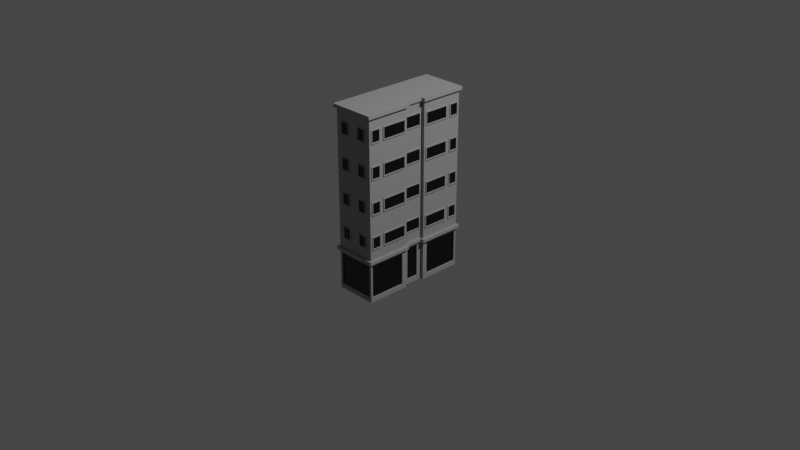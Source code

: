 # Source: building.blend  (saved by Blender 2.83.20; exported with 4.5.12 LTS)
import bpy
from mathutils import Matrix  # noqa: F401  (used for matrix-valued properties, if any)

bpy.ops.wm.read_factory_settings(use_empty=True)
scene = bpy.context.scene
scene.name = 'Scene'

# ---- collections
col_collection = bpy.data.collections.new('Collection'); scene.collection.children.link(col_collection)
col_building = bpy.data.collections.new('Building'); scene.collection.children.link(col_building)

# ---- materials (node trees are filled in below, after node groups)
mat_material_001 = bpy.data.materials.new('Material.001')
mat_material_001.use_transparent_shadow = False
mat_material_002 = bpy.data.materials.new('Material.002')
mat_material_002.use_transparent_shadow = False

# ---- material node trees
mat_material_001.use_nodes = True; mat_material_001.node_tree.nodes.clear()
_N = mat_material_001.node_tree.nodes; _L = mat_material_001.node_tree.links
n0 = _N.new('ShaderNodeBsdfPrincipled'); n0.name = 'Principled BSDF'; n0.location = (10, 300)
n0.distribution = 'GGX'
n0.subsurface_method = 'BURLEY'
n0.inputs[0].default_value = (0.3343, 0.3343, 0.3343, 1.0)
n0.inputs[3].default_value = 1.45
n0.inputs[27].default_value = (0.0, 0.0, 0.0, 1.0)
n0.inputs[28].default_value = 1.0
n1 = _N.new('ShaderNodeOutputMaterial'); n1.name = 'Material Output'; n1.location = (300, 300)
_L.new(n0.outputs[0], n1.inputs[0])
n1.is_active_output = True
mat_material_002.use_nodes = True; mat_material_002.node_tree.nodes.clear()
_N = mat_material_002.node_tree.nodes; _L = mat_material_002.node_tree.links
n0 = _N.new('ShaderNodeBsdfPrincipled'); n0.name = 'Principled BSDF'; n0.location = (10, 300)
n0.distribution = 'GGX'
n0.subsurface_method = 'BURLEY'
n0.inputs[0].default_value = (0.006188, 0.007227, 0.01092, 1.0)
n0.inputs[1].default_value = 0.4655
n0.inputs[2].default_value = 0.1897
n0.inputs[3].default_value = 1.45
n0.inputs[13].default_value = 0.9138
n0.inputs[27].default_value = (0.0, 0.0, 0.0, 1.0)
n0.inputs[28].default_value = 1.0
n1 = _N.new('ShaderNodeOutputMaterial'); n1.name = 'Material Output'; n1.location = (300, 300)
_L.new(n0.outputs[0], n1.inputs[0])
n1.is_active_output = True

# ---- world
world_world = bpy.data.worlds.new('World'); scene.world = world_world
world_world.use_nodes = True; world_world.node_tree.nodes.clear()
_N = world_world.node_tree.nodes; _L = world_world.node_tree.links
n0 = _N.new('ShaderNodeOutputWorld'); n0.name = 'World Output'; n0.location = (300, 300)
n1 = _N.new('ShaderNodeBackground'); n1.name = 'Background'; n1.location = (10, 300)
n1.inputs[0].default_value = (0.05088, 0.05088, 0.05088, 1.0)
_L.new(n1.outputs[0], n0.inputs[0])
n0.is_active_output = True
world_world.color = (0.05088, 0.05088, 0.05088)
world_world.use_sun_shadow = False
world_world.sun_shadow_jitter_overblur = 0.0

# ---- cameras
cam_camera = bpy.data.cameras.new('Camera')
cam_camera.clip_end = 100.0
cam_camera.ortho_scale = 7.314

# ---- lights
light_light = bpy.data.lights.new('Light', 'POINT')
light_light.transmission_factor = 0.0
light_light.energy = 1000.0
light_light.shadow_soft_size = 0.1
light_light.shadow_maximum_resolution = 0.006
light_light.use_absolute_resolution = True

# ---- meshes
me_cube = bpy.data.meshes.new('Cube')
me_cube.from_pydata([(1.0, 2.607, 0.8126), (1.0, 2.607, -0.8126), (1.0, -2.607, 0.8126), (1.0, -2.607, -0.8126), (-1.0, 2.607, 0.8126), (-1.0, 2.607, -0.8126), (-1.0, -2.607, 0.8126), (-1.0, -2.607, -0.8126), (-1.0, 1.947, -0.8126), (-1.0, 0.5215, -0.8126), (-1.0, -0.5215, -0.8126), (-1.0, -1.947, -0.8126), (1.0, 1.947, 0.8126), (1.0, 0.5215, 0.8126), (1.0, -0.5215, 0.8126), (1.0, -1.947, 0.8126), (-1.0, -1.947, 0.8126), (-1.0, -0.5215, 0.8126), (-1.0, 0.5215, 0.8126), (-1.0, 1.947, 0.8126), (1.0, -1.947, -0.8126), (1.0, -0.5215, -0.8126), (1.0, 0.5215, -0.8126), (1.0, 1.947, -0.8126), (0.0, 2.607, -0.8126), (0.0, -2.607, 0.8126), (0.0, -2.607, -0.8126), (0.0, 2.607, 0.8126), (0.8406, 0.5215, -0.8126), (0.8406, -0.5215, -0.8126), (0.8406, -0.5215, 0.8126), (0.8406, 0.5215, 0.8126), (-1.0, -2.607, 0.5579), (-1.0, -2.607, -0.5579), (1.0, 2.607, -0.5579), (1.0, 2.607, 0.5579), (1.0, -2.607, 0.5579), (1.0, -2.607, -0.5579), (-1.0, 2.607, 0.5579), (-1.0, 2.607, -0.5579), (1.0, 1.947, 0.5579), (1.0, 1.947, -0.5579), (1.0, 0.5215, 0.5579), (1.0, 0.5215, -0.5579), (1.0, -0.5215, 0.5579), (1.0, -0.5215, -0.5579), (1.0, -1.947, 0.5579), (1.0, -1.947, -0.5579), (-1.0, -1.947, 0.5579), (-1.0, -1.947, -0.5579), (-1.0, -0.5215, 0.5579), (-1.0, -0.5215, -0.5579), (-1.0, 0.5215, 0.5579), (-1.0, 0.5215, -0.5579), (-1.0, 1.947, 0.5579), (-1.0, 1.947, -0.5579), (0.8406, -0.5215, 0.5579), (0.8406, -0.5215, -0.5579), (0.8406, 0.5215, 0.5579), (0.8406, 0.5215, -0.5579), (0.0, 2.607, 0.5579), (0.0, 2.607, -0.5579), (0.0, -2.607, 0.5579), (0.0, -2.607, -0.5579), (1.0, -0.6119, -0.3137), (1.0, -0.6119, 0.3137), (1.0, -1.856, 0.3137), (1.0, -1.856, -0.3137), (-0.7424, 2.607, -0.3137), (-0.7424, 2.607, 0.3137), (-0.2576, 2.607, 0.3137), (-0.2576, 2.607, -0.3137), (0.8406, 0.4311, -0.3137), (0.8406, 0.4311, 0.3137), (0.8406, -0.4311, 0.3137), (0.8406, -0.4311, -0.3137), (-1.0, -2.517, -0.3137), (-1.0, -2.517, 0.3137), (-1.0, -2.037, 0.3137), (-1.0, -2.037, -0.3137), (-1.0, -1.856, -0.3137), (-1.0, -1.856, 0.3137), (-1.0, -0.6119, 0.3137), (-1.0, -0.6119, -0.3137), (-1.0, -0.4311, -0.3137), (-1.0, -0.4311, 0.3137), (-1.0, 0.4311, 0.3137), (-1.0, 0.4311, -0.3137), (-1.0, 0.6119, -0.3137), (-1.0, 0.6119, 0.3137), (-1.0, 1.856, 0.3137), (-1.0, 1.856, -0.3137), (0.7424, -2.607, -0.3137), (0.7424, -2.607, 0.3137), (0.2576, -2.607, 0.3137), (0.2576, -2.607, -0.3137), (1.0, 1.856, -0.3137), (1.0, 1.856, 0.3137), (1.0, 0.6119, 0.3137), (1.0, 0.6119, -0.3137), (1.0, 2.517, -0.3137), (1.0, 2.517, 0.3137), (1.0, 2.037, 0.3137), (1.0, 2.037, -0.3137), (0.2576, 2.607, -0.3137), (0.2576, 2.607, 0.3137), (0.7424, 2.607, 0.3137), (0.7424, 2.607, -0.3137), (1.0, -2.037, -0.3137), (1.0, -2.037, 0.3137), (1.0, -2.517, 0.3137), (1.0, -2.517, -0.3137), (-1.0, 2.037, -0.3137), (-1.0, 2.037, 0.3137), (-1.0, 2.517, 0.3137), (-1.0, 2.517, -0.3137), (-0.2576, -2.607, -0.3137), (-0.2576, -2.607, 0.3137), (-0.7424, -2.607, 0.3137), (-0.7424, -2.607, -0.3137), (1.035, -0.6119, 0.3137), (1.035, -0.6119, -0.3137), (1.035, -1.856, -0.3137), (1.035, -1.856, 0.3137), (-0.7424, 2.642, 0.3137), (-0.7424, 2.642, -0.3137), (-0.2576, 2.642, -0.3137), (-0.2576, 2.642, 0.3137), (0.8754, 0.4311, 0.3137), (0.8754, 0.4311, -0.3137), (0.8754, -0.4311, -0.3137), (0.8754, -0.4311, 0.3137), (-1.035, -2.517, -0.3137), (-1.035, -2.517, 0.3137), (-1.035, -2.037, -0.3137), (-1.035, -2.037, 0.3137), (-1.035, -1.856, 0.3137), (-1.035, -1.856, -0.3137), (-1.035, -0.6119, -0.3137), (-1.035, -0.6119, 0.3137), (-1.035, -0.4311, 0.3137), (-1.035, -0.4311, -0.3137), (-1.035, 0.4311, -0.3137), (-1.035, 0.4311, 0.3137), (-1.035, 0.6119, 0.3137), (-1.035, 0.6119, -0.3137), (-1.035, 1.856, -0.3137), (-1.035, 1.856, 0.3137), (0.7424, -2.642, 0.3137), (0.7424, -2.642, -0.3137), (0.2576, -2.642, -0.3137), (0.2576, -2.642, 0.3137), (1.035, 1.856, 0.3137), (1.035, 1.856, -0.3137), (1.035, 0.6119, -0.3137), (1.035, 0.6119, 0.3137), (1.035, 2.517, 0.3137), (1.035, 2.517, -0.3137), (1.035, 2.037, -0.3137), (1.035, 2.037, 0.3137), (0.2576, 2.642, 0.3137), (0.2576, 2.642, -0.3137), (0.7424, 2.642, -0.3137), (0.7424, 2.642, 0.3137), (1.035, -2.037, 0.3137), (1.035, -2.037, -0.3137), (1.035, -2.517, -0.3137), (1.035, -2.517, 0.3137), (-1.035, 2.037, 0.3137), (-1.035, 2.037, -0.3137), (-1.035, 2.517, -0.3137), (-1.035, 2.517, 0.3137), (-0.2576, -2.642, 0.3137), (-0.2576, -2.642, -0.3137), (-0.7424, -2.642, -0.3137), (-0.7424, -2.642, 0.3137), (1.035, -0.6586, -0.267), (1.035, -0.6586, 0.267), (1.035, -1.81, 0.267), (1.035, -1.81, -0.267), (-0.6957, 2.642, -0.267), (-0.6957, 2.642, 0.267), (-0.3043, 2.642, 0.267), (-0.3043, 2.642, -0.267), (0.8754, 0.3844, -0.267), (0.8754, 0.3844, 0.267), (0.8754, -0.3844, 0.267), (0.8754, -0.3844, -0.267), (-1.035, -2.47, -0.267), (-1.035, -2.47, 0.267), (-1.035, -2.084, 0.267), (-1.035, -2.084, -0.267), (-1.035, -1.81, -0.267), (-1.035, -1.81, 0.267), (-1.035, -0.6586, 0.267), (-1.035, -0.6586, -0.267), (-1.035, -0.3844, -0.267), (-1.035, -0.3844, 0.267), (-1.035, 0.3844, 0.267), (-1.035, 0.3844, -0.267), (-1.035, 0.6586, -0.267), (-1.035, 0.6586, 0.267), (-1.035, 1.81, 0.267), (-1.035, 1.81, -0.267), (0.6957, -2.642, -0.267), (0.6957, -2.642, 0.267), (0.3043, -2.642, 0.267), (0.3043, -2.642, -0.267), (1.035, 1.81, -0.267), (1.035, 1.81, 0.267), (1.035, 0.6586, 0.267), (1.035, 0.6586, -0.267), (1.035, 2.47, -0.267), (1.035, 2.47, 0.267), (1.035, 2.084, 0.267), (1.035, 2.084, -0.267), (0.3043, 2.642, -0.267), (0.3043, 2.642, 0.267), (0.6957, 2.642, 0.267), (0.6957, 2.642, -0.267), (1.035, -2.084, -0.267), (1.035, -2.084, 0.267), (1.035, -2.47, 0.267), (1.035, -2.47, -0.267), (-1.035, 2.084, -0.267), (-1.035, 2.084, 0.267), (-1.035, 2.47, 0.267), (-1.035, 2.47, -0.267), (-0.3043, -2.642, -0.267), (-0.3043, -2.642, 0.267), (-0.6957, -2.642, 0.267), (-0.6957, -2.642, -0.267), (0.9891, -0.6586, 0.267), (0.9891, -0.6586, -0.267), (0.9891, -1.81, -0.267), (0.9891, -1.81, 0.267), (-0.6957, 2.597, 0.267), (-0.6957, 2.597, -0.267), (-0.3043, 2.597, -0.267), (-0.3043, 2.597, 0.267), (0.8297, 0.3844, 0.267), (0.8297, 0.3844, -0.267), (0.8297, -0.3844, -0.267), (0.8297, -0.3844, 0.267), (-0.9891, -2.47, -0.267), (-0.9891, -2.47, 0.267), (-0.9891, -2.084, -0.267), (-0.9891, -2.084, 0.267), (-0.9891, -1.81, 0.267), (-0.9891, -1.81, -0.267), (-0.9891, -0.6586, -0.267), (-0.9891, -0.6586, 0.267), (-0.9891, -0.3844, 0.267), (-0.9891, -0.3844, -0.267), (-0.9891, 0.3844, -0.267), (-0.9891, 0.3844, 0.267), (-0.9891, 0.6586, 0.267), (-0.9891, 0.6586, -0.267), (-0.9891, 1.81, -0.267), (-0.9891, 1.81, 0.267), (0.6957, -2.597, 0.267), (0.6957, -2.597, -0.267), (0.3043, -2.597, -0.267), (0.3043, -2.597, 0.267), (0.9891, 1.81, 0.267), (0.9891, 1.81, -0.267), (0.9891, 0.6586, -0.267), (0.9891, 0.6586, 0.267), (0.9891, 2.47, 0.267), (0.9891, 2.47, -0.267), (0.9891, 2.084, -0.267), (0.9891, 2.084, 0.267), (0.3043, 2.597, 0.267), (0.3043, 2.597, -0.267), (0.6957, 2.597, -0.267), (0.6957, 2.597, 0.267), (0.9891, -2.084, 0.267), (0.9891, -2.084, -0.267), (0.9891, -2.47, -0.267), (0.9891, -2.47, 0.267), (-0.9891, 2.084, 0.267), (-0.9891, 2.084, -0.267), (-0.9891, 2.47, -0.267), (-0.9891, 2.47, 0.267), (-0.3043, -2.597, 0.267), (-0.3043, -2.597, -0.267), (-0.6957, -2.597, -0.267), (-0.6957, -2.597, 0.267)], [], [(79, 76, 132, 134), (62, 25, 6, 32), (54, 19, 4, 38), (43, 42, 58, 59), (46, 15, 2, 36), (60, 27, 0, 35), (35, 0, 12, 40), (40, 12, 13, 42), (45, 21, 29, 57), (44, 14, 15, 46), (22, 43, 59, 28), (90, 91, 146, 147), (5, 39, 61, 24), (76, 77, 133, 132), (32, 6, 16, 48), (48, 16, 17, 50), (50, 17, 18, 52), (52, 18, 19, 54), (21, 45, 47, 20), (89, 90, 147, 144), (7, 33, 49, 11), (91, 88, 145, 146), (11, 49, 51, 10), (102, 103, 158, 159), (10, 51, 53, 9), (88, 89, 144, 145), (28, 59, 57, 29), (42, 13, 31, 58), (101, 102, 159, 156), (3, 37, 63, 26), (38, 4, 27, 60), (58, 31, 30, 56), (36, 2, 25, 62), (9, 53, 55, 8), (14, 44, 56, 30), (44, 45, 57, 56), (23, 41, 43, 22), (103, 100, 157, 158), (1, 34, 41, 23), (114, 115, 170, 171), (24, 61, 34, 1), (100, 101, 156, 157), (20, 47, 37, 3), (113, 114, 171, 168), (8, 55, 39, 5), (74, 75, 130, 131), (26, 63, 33, 7), (115, 112, 169, 170), (45, 44, 65, 64), (44, 46, 66, 65), (46, 47, 67, 66), (47, 45, 64, 67), (39, 38, 69, 68), (38, 60, 70, 69), (60, 61, 71, 70), (61, 39, 68, 71), (59, 58, 73, 72), (58, 56, 74, 73), (56, 57, 75, 74), (57, 59, 72, 75), (33, 32, 77, 76), (32, 48, 78, 77), (48, 49, 79, 78), (49, 33, 76, 79), (49, 48, 81, 80), (48, 50, 82, 81), (50, 51, 83, 82), (51, 49, 80, 83), (51, 50, 85, 84), (50, 52, 86, 85), (52, 53, 87, 86), (53, 51, 84, 87), (53, 52, 89, 88), (52, 54, 90, 89), (54, 55, 91, 90), (55, 53, 88, 91), (37, 36, 93, 92), (36, 62, 94, 93), (62, 63, 95, 94), (63, 37, 92, 95), (41, 40, 97, 96), (40, 42, 98, 97), (42, 43, 99, 98), (43, 41, 96, 99), (34, 35, 101, 100), (35, 40, 102, 101), (40, 41, 103, 102), (41, 34, 100, 103), (61, 60, 105, 104), (60, 35, 106, 105), (35, 34, 107, 106), (34, 61, 104, 107), (47, 46, 109, 108), (46, 36, 110, 109), (36, 37, 111, 110), (37, 47, 108, 111), (55, 54, 113, 112), (54, 38, 114, 113), (38, 39, 115, 114), (39, 55, 112, 115), (63, 62, 117, 116), (62, 32, 118, 117), (32, 33, 119, 118), (33, 63, 116, 119), (221, 222, 279, 276), (182, 183, 238, 239), (223, 220, 277, 278), (181, 182, 239, 236), (220, 221, 276, 277), (183, 180, 237, 238), (194, 195, 250, 251), (180, 181, 236, 237), (193, 194, 251, 248), (195, 192, 249, 250), (206, 207, 262, 263), (192, 193, 248, 249), (205, 206, 263, 260), (207, 204, 261, 262), (116, 117, 172, 173), (77, 78, 135, 133), (64, 65, 120, 121), (119, 116, 173, 174), (78, 79, 134, 135), (67, 64, 121, 122), (117, 118, 175, 172), (104, 105, 160, 161), (65, 66, 123, 120), (118, 119, 174, 175), (107, 104, 161, 162), (66, 67, 122, 123), (105, 106, 163, 160), (92, 93, 148, 149), (106, 107, 162, 163), (95, 92, 149, 150), (93, 94, 151, 148), (80, 81, 136, 137), (94, 95, 150, 151), (83, 80, 137, 138), (81, 82, 139, 136), (68, 69, 124, 125), (82, 83, 138, 139), (71, 68, 125, 126), (108, 109, 164, 165), (69, 70, 127, 124), (111, 108, 165, 166), (70, 71, 126, 127), (109, 110, 167, 164), (96, 97, 152, 153), (110, 111, 166, 167), (99, 96, 153, 154), (97, 98, 155, 152), (84, 85, 140, 141), (98, 99, 154, 155), (87, 84, 141, 142), (85, 86, 143, 140), (72, 73, 128, 129), (86, 87, 142, 143), (75, 72, 129, 130), (112, 113, 168, 169), (73, 74, 131, 128), (121, 120, 177, 176), (120, 123, 178, 177), (123, 122, 179, 178), (122, 121, 176, 179), (125, 124, 181, 180), (124, 127, 182, 181), (127, 126, 183, 182), (126, 125, 180, 183), (129, 128, 185, 184), (128, 131, 186, 185), (131, 130, 187, 186), (130, 129, 184, 187), (132, 133, 189, 188), (133, 135, 190, 189), (135, 134, 191, 190), (134, 132, 188, 191), (137, 136, 193, 192), (136, 139, 194, 193), (139, 138, 195, 194), (138, 137, 192, 195), (141, 140, 197, 196), (140, 143, 198, 197), (143, 142, 199, 198), (142, 141, 196, 199), (145, 144, 201, 200), (144, 147, 202, 201), (147, 146, 203, 202), (146, 145, 200, 203), (149, 148, 205, 204), (148, 151, 206, 205), (151, 150, 207, 206), (150, 149, 204, 207), (153, 152, 209, 208), (152, 155, 210, 209), (155, 154, 211, 210), (154, 153, 208, 211), (157, 156, 213, 212), (156, 159, 214, 213), (159, 158, 215, 214), (158, 157, 212, 215), (161, 160, 217, 216), (160, 163, 218, 217), (163, 162, 219, 218), (162, 161, 216, 219), (165, 164, 221, 220), (164, 167, 222, 221), (167, 166, 223, 222), (166, 165, 220, 223), (169, 168, 225, 224), (168, 171, 226, 225), (171, 170, 227, 226), (170, 169, 224, 227), (173, 172, 229, 228), (172, 175, 230, 229), (175, 174, 231, 230), (174, 173, 228, 231), (233, 232, 235, 234), (237, 236, 239, 238), (241, 240, 243, 242), (244, 245, 247, 246), (249, 248, 251, 250), (253, 252, 255, 254), (257, 256, 259, 258), (261, 260, 263, 262), (265, 264, 267, 266), (269, 268, 271, 270), (273, 272, 275, 274), (277, 276, 279, 278), (281, 280, 283, 282), (285, 284, 287, 286), (208, 209, 264, 265), (222, 223, 278, 279), (211, 208, 265, 266), (209, 210, 267, 264), (196, 197, 252, 253), (210, 211, 266, 267), (199, 196, 253, 254), (197, 198, 255, 252), (184, 185, 240, 241), (198, 199, 254, 255), (187, 184, 241, 242), (224, 225, 280, 281), (185, 186, 243, 240), (227, 224, 281, 282), (186, 187, 242, 243), (225, 226, 283, 280), (212, 213, 268, 269), (226, 227, 282, 283), (215, 212, 269, 270), (213, 214, 271, 268), (200, 201, 256, 257), (214, 215, 270, 271), (203, 200, 257, 258), (201, 202, 259, 256), (188, 189, 245, 244), (202, 203, 258, 259), (191, 188, 244, 246), (228, 229, 284, 285), (189, 190, 247, 245), (176, 177, 232, 233), (231, 228, 285, 286), (190, 191, 246, 247), (179, 176, 233, 234), (229, 230, 287, 284), (216, 217, 272, 273), (177, 178, 235, 232), (230, 231, 286, 287), (219, 216, 273, 274), (178, 179, 234, 235), (217, 218, 275, 272), (204, 205, 260, 261), (218, 219, 274, 275)])
me_cube.polygons.foreach_set('material_index', [0, 0, 0, 0, 0, 0, 0, 0, 0, 0, 0, 0, 0, 0, 0, 0, 0, 0, 0, 0, 0, 0, 0, 0, 0, 0, 0, 0, 0, 0, 0, 0, 0, 0, 0, 0, 0, 0, 0, 0, 0, 0, 0, 0, 0, 0, 0, 0, 0, 0, 0, 0, 0, 0, 0, 0, 0, 0, 0, 0, 0, 0, 0, 0, 0, 0, 0, 0, 0, 0, 0, 0, 0, 0, 0, 0, 0, 0, 0, 0, 0, 0, 0, 0, 0, 0, 0, 0, 0, 0, 0, 0, 0, 0, 0, 0, 0, 0, 0, 0, 0, 0, 0, 0, 0, 0, 0, 0, 0, 0, 0, 0, 0, 0, 0, 0, 0, 0, 0, 0, 0, 0, 0, 0, 0, 0, 0, 0, 0, 0, 0, 0, 0, 0, 0, 0, 0, 0, 0, 0, 0, 0, 0, 0, 0, 0, 0, 0, 0, 0, 0, 0, 0, 0, 0, 0, 0, 0, 0, 0, 0, 0, 0, 0, 0, 0, 0, 0, 0, 0, 0, 0, 0, 0, 0, 0, 0, 0, 0, 0, 0, 0, 0, 0, 0, 0, 0, 0, 0, 0, 0, 0, 0, 0, 0, 0, 0, 0, 0, 0, 0, 0, 0, 0, 0, 0, 0, 0, 0, 0, 0, 0, 0, 0, 0, 0, 1, 1, 1, 1, 1, 1, 1, 1, 1, 1, 1, 1, 1, 1, 0, 0, 0, 0, 0, 0, 0, 0, 0, 0, 0, 0, 0, 0, 0, 0, 0, 0, 0, 0, 0, 0, 0, 0, 0, 0, 0, 0, 0, 0, 0, 0, 0, 0, 0, 0, 0, 0, 0, 0, 0, 0])
_uv = me_cube.uv_layers.new(name='UVMap')
_uv.uv.foreach_set('vector', [0.4651, 0.04316, 0.4651, 0.00684, 0.4651, 0.00684, 0.4651, 0.04316, 0.5417, 0.875, 0.625, 0.875, 0.625, 1.0, 0.5417, 1.0, 0.5417, 0.2, 0.625, 0.2, 0.625, 0.25, 0.5417, 0.25, 0.4583, 0.6, 0.5417, 0.6, 0.5417, 0.6, 0.4583, 0.6, 0.5417, 0.7, 0.625, 0.7, 0.625, 0.75, 0.5417, 0.75, 0.5417, 0.375, 0.625, 0.375, 0.625, 0.5, 0.5417, 0.5, 0.5417, 0.5, 0.625, 0.5, 0.625, 0.55, 0.5417, 0.55, 0.5417, 0.55, 0.625, 0.55, 0.625, 0.6, 0.5417, 0.6, 0.4583, 0.65, 0.375, 0.65, 0.375, 0.65, 0.4583, 0.65, 0.5417, 0.65, 0.625, 0.65, 0.625, 0.7, 0.5417, 0.7, 0.375, 0.6, 0.4583, 0.6, 0.4583, 0.6, 0.375, 0.6, 0.5349, 0.1968, 0.4651, 0.1968, 0.4651, 0.1968, 0.5349, 0.1968, 0.375, 0.25, 0.4583, 0.25, 0.4583, 0.375, 0.375, 0.375, 0.4651, 0.00684, 0.5349, 0.00684, 0.5349, 0.00684, 0.4651, 0.00684, 0.5417, 0.0, 0.625, 0.0, 0.625, 0.05, 0.5417, 0.05, 0.5417, 0.05, 0.625, 0.05, 0.625, 0.1, 0.5417, 0.1, 0.5417, 0.1, 0.625, 0.1, 0.625, 0.15, 0.5417, 0.15, 0.5417, 0.15, 0.625, 0.15, 0.625, 0.2, 0.5417, 0.2, 0.375, 0.65, 0.4583, 0.65, 0.4583, 0.7, 0.375, 0.7, 0.5349, 0.1532, 0.5349, 0.1968, 0.5349, 0.1968, 0.5349, 0.1532, 0.375, 0.0, 0.4583, 0.0, 0.4583, 0.05, 0.375, 0.05, 0.4651, 0.1968, 0.4651, 0.1532, 0.4651, 0.1532, 0.4651, 0.1968, 0.375, 0.05, 0.4583, 0.05, 0.4583, 0.1, 0.375, 0.1, 0.5349, 0.5432, 0.4651, 0.5432, 0.4651, 0.5432, 0.5349, 0.5432, 0.375, 0.1, 0.4583, 0.1, 0.4583, 0.15, 0.375, 0.15, 0.4651, 0.1532, 0.5349, 0.1532, 0.5349, 0.1532, 0.4651, 0.1532, 0.375, 0.6, 0.4583, 0.6, 0.4583, 0.65, 0.375, 0.65, 0.5417, 0.6, 0.625, 0.6, 0.625, 0.6, 0.5417, 0.6, 0.5349, 0.5068, 0.5349, 0.5432, 0.5349, 0.5432, 0.5349, 0.5068, 0.375, 0.75, 0.4583, 0.75, 0.4583, 0.875, 0.375, 0.875, 0.5417, 0.25, 0.625, 0.25, 0.625, 0.375, 0.5417, 0.375, 0.5417, 0.6, 0.625, 0.6, 0.625, 0.65, 0.5417, 0.65, 0.5417, 0.75, 0.625, 0.75, 0.625, 0.875, 0.5417, 0.875, 0.375, 0.15, 0.4583, 0.15, 0.4583, 0.2, 0.375, 0.2, 0.625, 0.65, 0.5417, 0.65, 0.5417, 0.65, 0.625, 0.65, 0.5417, 0.65, 0.4583, 0.65, 0.4583, 0.65, 0.5417, 0.65, 0.375, 0.55, 0.4583, 0.55, 0.4583, 0.6, 0.375, 0.6, 0.4651, 0.5432, 0.4651, 0.5068, 0.4651, 0.5068, 0.4651, 0.5432, 0.375, 0.5, 0.4583, 0.5, 0.4583, 0.55, 0.375, 0.55, 0.5349, 0.2432, 0.4651, 0.2432, 0.4651, 0.2432, 0.5349, 0.2432, 0.375, 0.375, 0.4583, 0.375, 0.4583, 0.5, 0.375, 0.5, 0.4651, 0.5068, 0.5349, 0.5068, 0.5349, 0.5068, 0.4651, 0.5068, 0.375, 0.7, 0.4583, 0.7, 0.4583, 0.75, 0.375, 0.75, 0.5349, 0.2068, 0.5349, 0.2432, 0.5349, 0.2432, 0.5349, 0.2068, 0.375, 0.2, 0.4583, 0.2, 0.4583, 0.25, 0.375, 0.25, 0.5349, 0.6457, 0.4651, 0.6457, 0.4651, 0.6457, 0.5349, 0.6457, 0.375, 0.875, 0.4583, 0.875, 0.4583, 1.0, 0.375, 1.0, 0.4651, 0.2432, 0.4651, 0.2068, 0.4651, 0.2068, 0.4651, 0.2432, 0.4583, 0.65, 0.5417, 0.65, 0.5349, 0.6532, 0.4651, 0.6532, 0.5417, 0.65, 0.5417, 0.7, 0.5349, 0.6968, 0.5349, 0.6532, 0.5417, 0.7, 0.4583, 0.7, 0.4651, 0.6968, 0.5349, 0.6968, 0.4583, 0.7, 0.4583, 0.65, 0.4651, 0.6532, 0.4651, 0.6968, 0.4583, 0.25, 0.5417, 0.25, 0.5349, 0.2613, 0.4651, 0.2613, 0.5417, 0.25, 0.5417, 0.375, 0.5349, 0.3637, 0.5349, 0.2613, 0.5417, 0.375, 0.4583, 0.375, 0.4651, 0.3637, 0.5349, 0.3637, 0.4583, 0.375, 0.4583, 0.25, 0.4651, 0.2613, 0.4651, 0.3637, 0.4583, 0.6, 0.5417, 0.6, 0.5349, 0.6043, 0.4651, 0.6043, 0.5417, 0.6, 0.5417, 0.65, 0.5349, 0.6457, 0.5349, 0.6043, 0.5417, 0.65, 0.4583, 0.65, 0.4651, 0.6457, 0.5349, 0.6457, 0.4583, 0.65, 0.4583, 0.6, 0.4651, 0.6043, 0.4651, 0.6457, 0.4583, 0.0, 0.5417, 0.0, 0.5349, 0.00684, 0.4651, 0.00684, 0.5417, 0.0, 0.5417, 0.05, 0.5349, 0.04316, 0.5349, 0.00684, 0.5417, 0.05, 0.4583, 0.05, 0.4651, 0.04316, 0.5349, 0.04316, 0.4583, 0.05, 0.4583, 0.0, 0.4651, 0.00684, 0.4651, 0.04316, 0.4583, 0.05, 0.5417, 0.05, 0.5349, 0.05317, 0.4651, 0.05317, 0.5417, 0.05, 0.5417, 0.1, 0.5349, 0.09683, 0.5349, 0.05317, 0.5417, 0.1, 0.4583, 0.1, 0.4651, 0.09683, 0.5349, 0.09683, 0.4583, 0.1, 0.4583, 0.05, 0.4651, 0.05317, 0.4651, 0.09683, 0.4583, 0.1, 0.5417, 0.1, 0.5349, 0.1043, 0.4651, 0.1043, 0.5417, 0.1, 0.5417, 0.15, 0.5349, 0.1457, 0.5349, 0.1043, 0.5417, 0.15, 0.4583, 0.15, 0.4651, 0.1457, 0.5349, 0.1457, 0.4583, 0.15, 0.4583, 0.1, 0.4651, 0.1043, 0.4651, 0.1457, 0.4583, 0.15, 0.5417, 0.15, 0.5349, 0.1532, 0.4651, 0.1532, 0.5417, 0.15, 0.5417, 0.2, 0.5349, 0.1968, 0.5349, 0.1532, 0.5417, 0.2, 0.4583, 0.2, 0.4651, 0.1968, 0.5349, 0.1968, 0.4583, 0.2, 0.4583, 0.15, 0.4651, 0.1532, 0.4651, 0.1968, 0.4583, 0.75, 0.5417, 0.75, 0.5349, 0.7613, 0.4651, 0.7613, 0.5417, 0.75, 0.5417, 0.875, 0.5349, 0.8637, 0.5349, 0.7613, 0.5417, 0.875, 0.4583, 0.875, 0.4651, 0.8637, 0.5349, 0.8637, 0.4583, 0.875, 0.4583, 0.75, 0.4651, 0.7613, 0.4651, 0.8637, 0.4583, 0.55, 0.5417, 0.55, 0.5349, 0.5532, 0.4651, 0.5532, 0.5417, 0.55, 0.5417, 0.6, 0.5349, 0.5968, 0.5349, 0.5532, 0.5417, 0.6, 0.4583, 0.6, 0.4651, 0.5968, 0.5349, 0.5968, 0.4583, 0.6, 0.4583, 0.55, 0.4651, 0.5532, 0.4651, 0.5968, 0.4583, 0.5, 0.5417, 0.5, 0.5349, 0.5068, 0.4651, 0.5068, 0.5417, 0.5, 0.5417, 0.55, 0.5349, 0.5432, 0.5349, 0.5068, 0.5417, 0.55, 0.4583, 0.55, 0.4651, 0.5432, 0.5349, 0.5432, 0.4583, 0.55, 0.4583, 0.5, 0.4651, 0.5068, 0.4651, 0.5432, 0.4583, 0.375, 0.5417, 0.375, 0.5349, 0.3863, 0.4651, 0.3863, 0.5417, 0.375, 0.5417, 0.5, 0.5349, 0.4887, 0.5349, 0.3863, 0.5417, 0.5, 0.4583, 0.5, 0.4651, 0.4887, 0.5349, 0.4887, 0.4583, 0.5, 0.4583, 0.375, 0.4651, 0.3863, 0.4651, 0.4887, 0.4583, 0.7, 0.5417, 0.7, 0.5349, 0.7068, 0.4651, 0.7068, 0.5417, 0.7, 0.5417, 0.75, 0.5349, 0.7432, 0.5349, 0.7068, 0.5417, 0.75, 0.4583, 0.75, 0.4651, 0.7432, 0.5349, 0.7432, 0.4583, 0.75, 0.4583, 0.7, 0.4651, 0.7068, 0.4651, 0.7432, 0.4583, 0.2, 0.5417, 0.2, 0.5349, 0.2068, 0.4651, 0.2068, 0.5417, 0.2, 0.5417, 0.25, 0.5349, 0.2432, 0.5349, 0.2068, 0.5417, 0.25, 0.4583, 0.25, 0.4651, 0.2432, 0.5349, 0.2432, 0.4583, 0.25, 0.4583, 0.2, 0.4651, 0.2068, 0.4651, 0.2432, 0.4583, 0.875, 0.5417, 0.875, 0.5349, 0.8863, 0.4651, 0.8863, 0.5417, 0.875, 0.5417, 1.0, 0.5349, 0.9887, 0.5349, 0.8863, 0.5417, 1.0, 0.4583, 1.0, 0.4651, 0.9887, 0.5349, 0.9887, 0.4583, 1.0, 0.4583, 0.875, 0.4651, 0.8863, 0.4651, 0.9887, 0.5297, 0.7104, 0.5297, 0.7396, 0.5297, 0.7396, 0.5297, 0.7104, 0.5297, 0.3538, 0.4703, 0.3538, 0.4703, 0.3538, 0.5297, 0.3538, 0.4703, 0.7396, 0.4703, 0.7104, 0.4703, 0.7104, 0.4703, 0.7396, 0.5297, 0.2712, 0.5297, 0.3538, 0.5297, 0.3538, 0.5297, 0.2712, 0.4703, 0.7104, 0.5297, 0.7104, 0.5297, 0.7104, 0.4703, 0.7104, 0.4703, 0.3538, 0.4703, 0.2712, 0.4703, 0.2712, 0.4703, 0.3538, 0.5297, 0.09519, 0.4703, 0.09519, 0.4703, 0.09519, 0.5297, 0.09519, 0.4703, 0.2712, 0.5297, 0.2712, 0.5297, 0.2712, 0.4703, 0.2712, 0.5297, 0.05481, 0.5297, 0.09519, 0.5297, 0.09519, 0.5297, 0.05481, 0.4703, 0.09519, 0.4703, 0.05481, 0.4703, 0.05481, 0.4703, 0.09519, 0.5297, 0.8538, 0.4703, 0.8538, 0.4703, 0.8538, 0.5297, 0.8538, 0.4703, 0.05481, 0.5297, 0.05481, 0.5297, 0.05481, 0.4703, 0.05481, 0.5297, 0.7712, 0.5297, 0.8538, 0.5297, 0.8538, 0.5297, 0.7712, 0.4703, 0.8538, 0.4703, 0.7712, 0.4703, 0.7712, 0.4703, 0.8538, 0.4651, 0.8863, 0.5349, 0.8863, 0.5349, 0.8863, 0.4651, 0.8863, 0.5349, 0.00684, 0.5349, 0.04316, 0.5349, 0.04316, 0.5349, 0.00684, 0.4651, 0.6532, 0.5349, 0.6532, 0.5349, 0.6532, 0.4651, 0.6532, 0.4651, 0.9887, 0.4651, 0.8863, 0.4651, 0.8863, 0.4651, 0.9887, 0.5349, 0.04316, 0.4651, 0.04316, 0.4651, 0.04316, 0.5349, 0.04316, 0.4651, 0.6968, 0.4651, 0.6532, 0.4651, 0.6532, 0.4651, 0.6968, 0.5349, 0.8863, 0.5349, 0.9887, 0.5349, 0.9887, 0.5349, 0.8863, 0.4651, 0.3863, 0.5349, 0.3863, 0.5349, 0.3863, 0.4651, 0.3863, 0.5349, 0.6532, 0.5349, 0.6968, 0.5349, 0.6968, 0.5349, 0.6532, 0.5349, 0.9887, 0.4651, 0.9887, 0.4651, 0.9887, 0.5349, 0.9887, 0.4651, 0.4887, 0.4651, 0.3863, 0.4651, 0.3863, 0.4651, 0.4887, 0.5349, 0.6968, 0.4651, 0.6968, 0.4651, 0.6968, 0.5349, 0.6968, 0.5349, 0.3863, 0.5349, 0.4887, 0.5349, 0.4887, 0.5349, 0.3863, 0.4651, 0.7613, 0.5349, 0.7613, 0.5349, 0.7613, 0.4651, 0.7613, 0.5349, 0.4887, 0.4651, 0.4887, 0.4651, 0.4887, 0.5349, 0.4887, 0.4651, 0.8637, 0.4651, 0.7613, 0.4651, 0.7613, 0.4651, 0.8637, 0.5349, 0.7613, 0.5349, 0.8637, 0.5349, 0.8637, 0.5349, 0.7613, 0.4651, 0.05317, 0.5349, 0.05317, 0.5349, 0.05317, 0.4651, 0.05317, 0.5349, 0.8637, 0.4651, 0.8637, 0.4651, 0.8637, 0.5349, 0.8637, 0.4651, 0.09683, 0.4651, 0.05317, 0.4651, 0.05317, 0.4651, 0.09683, 0.5349, 0.05317, 0.5349, 0.09683, 0.5349, 0.09683, 0.5349, 0.05317, 0.4651, 0.2613, 0.5349, 0.2613, 0.5349, 0.2613, 0.4651, 0.2613, 0.5349, 0.09683, 0.4651, 0.09683, 0.4651, 0.09683, 0.5349, 0.09683, 0.4651, 0.3637, 0.4651, 0.2613, 0.4651, 0.2613, 0.4651, 0.3637, 0.4651, 0.7068, 0.5349, 0.7068, 0.5349, 0.7068, 0.4651, 0.7068, 0.5349, 0.2613, 0.5349, 0.3637, 0.5349, 0.3637, 0.5349, 0.2613, 0.4651, 0.7432, 0.4651, 0.7068, 0.4651, 0.7068, 0.4651, 0.7432, 0.5349, 0.3637, 0.4651, 0.3637, 0.4651, 0.3637, 0.5349, 0.3637, 0.5349, 0.7068, 0.5349, 0.7432, 0.5349, 0.7432, 0.5349, 0.7068, 0.4651, 0.5532, 0.5349, 0.5532, 0.5349, 0.5532, 0.4651, 0.5532, 0.5349, 0.7432, 0.4651, 0.7432, 0.4651, 0.7432, 0.5349, 0.7432, 0.4651, 0.5968, 0.4651, 0.5532, 0.4651, 0.5532, 0.4651, 0.5968, 0.5349, 0.5532, 0.5349, 0.5968, 0.5349, 0.5968, 0.5349, 0.5532, 0.4651, 0.1043, 0.5349, 0.1043, 0.5349, 0.1043, 0.4651, 0.1043, 0.5349, 0.5968, 0.4651, 0.5968, 0.4651, 0.5968, 0.5349, 0.5968, 0.4651, 0.1457, 0.4651, 0.1043, 0.4651, 0.1043, 0.4651, 0.1457, 0.5349, 0.1043, 0.5349, 0.1457, 0.5349, 0.1457, 0.5349, 0.1043, 0.4651, 0.6043, 0.5349, 0.6043, 0.5349, 0.6043, 0.4651, 0.6043, 0.5349, 0.1457, 0.4651, 0.1457, 0.4651, 0.1457, 0.5349, 0.1457, 0.4651, 0.6457, 0.4651, 0.6043, 0.4651, 0.6043, 0.4651, 0.6457, 0.4651, 0.2068, 0.5349, 0.2068, 0.5349, 0.2068, 0.4651, 0.2068, 0.5349, 0.6043, 0.5349, 0.6457, 0.5349, 0.6457, 0.5349, 0.6043, 0.4651, 0.6532, 0.5349, 0.6532, 0.5297, 0.6548, 0.4703, 0.6548, 0.5349, 0.6532, 0.5349, 0.6968, 0.5297, 0.6952, 0.5297, 0.6548, 0.5349, 0.6968, 0.4651, 0.6968, 0.4703, 0.6952, 0.5297, 0.6952, 0.4651, 0.6968, 0.4651, 0.6532, 0.4703, 0.6548, 0.4703, 0.6952, 0.4651, 0.2613, 0.5349, 0.2613, 0.5297, 0.2712, 0.4703, 0.2712, 0.5349, 0.2613, 0.5349, 0.3637, 0.5297, 0.3538, 0.5297, 0.2712, 0.5349, 0.3637, 0.4651, 0.3637, 0.4703, 0.3538, 0.5297, 0.3538, 0.4651, 0.3637, 0.4651, 0.2613, 0.4703, 0.2712, 0.4703, 0.3538, 0.4651, 0.6043, 0.5349, 0.6043, 0.5297, 0.6066, 0.4703, 0.6066, 0.5349, 0.6043, 0.5349, 0.6457, 0.5297, 0.6434, 0.5297, 0.6066, 0.5349, 0.6457, 0.4651, 0.6457, 0.4703, 0.6434, 0.5297, 0.6434, 0.4651, 0.6457, 0.4651, 0.6043, 0.4703, 0.6066, 0.4703, 0.6434, 0.4651, 0.00684, 0.5349, 0.00684, 0.5297, 0.01037, 0.4703, 0.01037, 0.5349, 0.00684, 0.5349, 0.04316, 0.5297, 0.03963, 0.5297, 0.01037, 0.5349, 0.04316, 0.4651, 0.04316, 0.4703, 0.03963, 0.5297, 0.03963, 0.4651, 0.04316, 0.4651, 0.00684, 0.4703, 0.01037, 0.4703, 0.03963, 0.4651, 0.05317, 0.5349, 0.05317, 0.5297, 0.05481, 0.4703, 0.05481, 0.5349, 0.05317, 0.5349, 0.09683, 0.5297, 0.09519, 0.5297, 0.05481, 0.5349, 0.09683, 0.4651, 0.09683, 0.4703, 0.09519, 0.5297, 0.09519, 0.4651, 0.09683, 0.4651, 0.05317, 0.4703, 0.05481, 0.4703, 0.09519, 0.4651, 0.1043, 0.5349, 0.1043, 0.5297, 0.1066, 0.4703, 0.1066, 0.5349, 0.1043, 0.5349, 0.1457, 0.5297, 0.1434, 0.5297, 0.1066, 0.5349, 0.1457, 0.4651, 0.1457, 0.4703, 0.1434, 0.5297, 0.1434, 0.4651, 0.1457, 0.4651, 0.1043, 0.4703, 0.1066, 0.4703, 0.1434, 0.4651, 0.1532, 0.5349, 0.1532, 0.5297, 0.1548, 0.4703, 0.1548, 0.5349, 0.1532, 0.5349, 0.1968, 0.5297, 0.1952, 0.5297, 0.1548, 0.5349, 0.1968, 0.4651, 0.1968, 0.4703, 0.1952, 0.5297, 0.1952, 0.4651, 0.1968, 0.4651, 0.1532, 0.4703, 0.1548, 0.4703, 0.1952, 0.4651, 0.7613, 0.5349, 0.7613, 0.5297, 0.7712, 0.4703, 0.7712, 0.5349, 0.7613, 0.5349, 0.8637, 0.5297, 0.8538, 0.5297, 0.7712, 0.5349, 0.8637, 0.4651, 0.8637, 0.4703, 0.8538, 0.5297, 0.8538, 0.4651, 0.8637, 0.4651, 0.7613, 0.4703, 0.7712, 0.4703, 0.8538, 0.4651, 0.5532, 0.5349, 0.5532, 0.5297, 0.5548, 0.4703, 0.5548, 0.5349, 0.5532, 0.5349, 0.5968, 0.5297, 0.5952, 0.5297, 0.5548, 0.5349, 0.5968, 0.4651, 0.5968, 0.4703, 0.5952, 0.5297, 0.5952, 0.4651, 0.5968, 0.4651, 0.5532, 0.4703, 0.5548, 0.4703, 0.5952, 0.4651, 0.5068, 0.5349, 0.5068, 0.5297, 0.5104, 0.4703, 0.5104, 0.5349, 0.5068, 0.5349, 0.5432, 0.5297, 0.5396, 0.5297, 0.5104, 0.5349, 0.5432, 0.4651, 0.5432, 0.4703, 0.5396, 0.5297, 0.5396, 0.4651, 0.5432, 0.4651, 0.5068, 0.4703, 0.5104, 0.4703, 0.5396, 0.4651, 0.3863, 0.5349, 0.3863, 0.5297, 0.3962, 0.4703, 0.3962, 0.5349, 0.3863, 0.5349, 0.4887, 0.5297, 0.4788, 0.5297, 0.3962, 0.5349, 0.4887, 0.4651, 0.4887, 0.4703, 0.4788, 0.5297, 0.4788, 0.4651, 0.4887, 0.4651, 0.3863, 0.4703, 0.3962, 0.4703, 0.4788, 0.4651, 0.7068, 0.5349, 0.7068, 0.5297, 0.7104, 0.4703, 0.7104, 0.5349, 0.7068, 0.5349, 0.7432, 0.5297, 0.7396, 0.5297, 0.7104, 0.5349, 0.7432, 0.4651, 0.7432, 0.4703, 0.7396, 0.5297, 0.7396, 0.4651, 0.7432, 0.4651, 0.7068, 0.4703, 0.7104, 0.4703, 0.7396, 0.4651, 0.2068, 0.5349, 0.2068, 0.5297, 0.2104, 0.4703, 0.2104, 0.5349, 0.2068, 0.5349, 0.2432, 0.5297, 0.2396, 0.5297, 0.2104, 0.5349, 0.2432, 0.4651, 0.2432, 0.4703, 0.2396, 0.5297, 0.2396, 0.4651, 0.2432, 0.4651, 0.2068, 0.4703, 0.2104, 0.4703, 0.2396, 0.4651, 0.8863, 0.5349, 0.8863, 0.5297, 0.8962, 0.4703, 0.8962, 0.5349, 0.8863, 0.5349, 0.9887, 0.5297, 0.9788, 0.5297, 0.8962, 0.5349, 0.9887, 0.4651, 0.9887, 0.4703, 0.9788, 0.5297, 0.9788, 0.4651, 0.9887, 0.4651, 0.8863, 0.4703, 0.8962, 0.4703, 0.9788, 0.4703, 0.6548, 0.5297, 0.6548, 0.5297, 0.6952, 0.4703, 0.6952, 0.4703, 0.2712, 0.5297, 0.2712, 0.5297, 0.3538, 0.4703, 0.3538, 0.4703, 0.6066, 0.5297, 0.6066, 0.5297, 0.6434, 0.4703, 0.6434, 0.4703, 0.01037, 0.5297, 0.01037, 0.5297, 0.03963, 0.4703, 0.03963, 0.4703, 0.05481, 0.5297, 0.05481, 0.5297, 0.09519, 0.4703, 0.09519, 0.4703, 0.1066, 0.5297, 0.1066, 0.5297, 0.1434, 0.4703, 0.1434, 0.4703, 0.1548, 0.5297, 0.1548, 0.5297, 0.1952, 0.4703, 0.1952, 0.4703, 0.7712, 0.5297, 0.7712, 0.5297, 0.8538, 0.4703, 0.8538, 0.4703, 0.5548, 0.5297, 0.5548, 0.5297, 0.5952, 0.4703, 0.5952, 0.4703, 0.5104, 0.5297, 0.5104, 0.5297, 0.5396, 0.4703, 0.5396, 0.4703, 0.3962, 0.5297, 0.3962, 0.5297, 0.4788, 0.4703, 0.4788, 0.4703, 0.7104, 0.5297, 0.7104, 0.5297, 0.7396, 0.4703, 0.7396, 0.4703, 0.2104, 0.5297, 0.2104, 0.5297, 0.2396, 0.4703, 0.2396, 0.4703, 0.8962, 0.5297, 0.8962, 0.5297, 0.9788, 0.4703, 0.9788, 0.4703, 0.5548, 0.5297, 0.5548, 0.5297, 0.5548, 0.4703, 0.5548, 0.5297, 0.7396, 0.4703, 0.7396, 0.4703, 0.7396, 0.5297, 0.7396, 0.4703, 0.5952, 0.4703, 0.5548, 0.4703, 0.5548, 0.4703, 0.5952, 0.5297, 0.5548, 0.5297, 0.5952, 0.5297, 0.5952, 0.5297, 0.5548, 0.4703, 0.1066, 0.5297, 0.1066, 0.5297, 0.1066, 0.4703, 0.1066, 0.5297, 0.5952, 0.4703, 0.5952, 0.4703, 0.5952, 0.5297, 0.5952, 0.4703, 0.1434, 0.4703, 0.1066, 0.4703, 0.1066, 0.4703, 0.1434, 0.5297, 0.1066, 0.5297, 0.1434, 0.5297, 0.1434, 0.5297, 0.1066, 0.4703, 0.6066, 0.5297, 0.6066, 0.5297, 0.6066, 0.4703, 0.6066, 0.5297, 0.1434, 0.4703, 0.1434, 0.4703, 0.1434, 0.5297, 0.1434, 0.4703, 0.6434, 0.4703, 0.6066, 0.4703, 0.6066, 0.4703, 0.6434, 0.4703, 0.2104, 0.5297, 0.2104, 0.5297, 0.2104, 0.4703, 0.2104, 0.5297, 0.6066, 0.5297, 0.6434, 0.5297, 0.6434, 0.5297, 0.6066, 0.4703, 0.2396, 0.4703, 0.2104, 0.4703, 0.2104, 0.4703, 0.2396, 0.5297, 0.6434, 0.4703, 0.6434, 0.4703, 0.6434, 0.5297, 0.6434, 0.5297, 0.2104, 0.5297, 0.2396, 0.5297, 0.2396, 0.5297, 0.2104, 0.4703, 0.5104, 0.5297, 0.5104, 0.5297, 0.5104, 0.4703, 0.5104, 0.5297, 0.2396, 0.4703, 0.2396, 0.4703, 0.2396, 0.5297, 0.2396, 0.4703, 0.5396, 0.4703, 0.5104, 0.4703, 0.5104, 0.4703, 0.5396, 0.5297, 0.5104, 0.5297, 0.5396, 0.5297, 0.5396, 0.5297, 0.5104, 0.4703, 0.1548, 0.5297, 0.1548, 0.5297, 0.1548, 0.4703, 0.1548, 0.5297, 0.5396, 0.4703, 0.5396, 0.4703, 0.5396, 0.5297, 0.5396, 0.4703, 0.1952, 0.4703, 0.1548, 0.4703, 0.1548, 0.4703, 0.1952, 0.5297, 0.1548, 0.5297, 0.1952, 0.5297, 0.1952, 0.5297, 0.1548, 0.4703, 0.01037, 0.5297, 0.01037, 0.5297, 0.01037, 0.4703, 0.01037, 0.5297, 0.1952, 0.4703, 0.1952, 0.4703, 0.1952, 0.5297, 0.1952, 0.4703, 0.03963, 0.4703, 0.01037, 0.4703, 0.01037, 0.4703, 0.03963, 0.4703, 0.8962, 0.5297, 0.8962, 0.5297, 0.8962, 0.4703, 0.8962, 0.5297, 0.01037, 0.5297, 0.03963, 0.5297, 0.03963, 0.5297, 0.01037, 0.4703, 0.6548, 0.5297, 0.6548, 0.5297, 0.6548, 0.4703, 0.6548, 0.4703, 0.9788, 0.4703, 0.8962, 0.4703, 0.8962, 0.4703, 0.9788, 0.5297, 0.03963, 0.4703, 0.03963, 0.4703, 0.03963, 0.5297, 0.03963, 0.4703, 0.6952, 0.4703, 0.6548, 0.4703, 0.6548, 0.4703, 0.6952, 0.5297, 0.8962, 0.5297, 0.9788, 0.5297, 0.9788, 0.5297, 0.8962, 0.4703, 0.3962, 0.5297, 0.3962, 0.5297, 0.3962, 0.4703, 0.3962, 0.5297, 0.6548, 0.5297, 0.6952, 0.5297, 0.6952, 0.5297, 0.6548, 0.5297, 0.9788, 0.4703, 0.9788, 0.4703, 0.9788, 0.5297, 0.9788, 0.4703, 0.4788, 0.4703, 0.3962, 0.4703, 0.3962, 0.4703, 0.4788, 0.5297, 0.6952, 0.4703, 0.6952, 0.4703, 0.6952, 0.5297, 0.6952, 0.5297, 0.3962, 0.5297, 0.4788, 0.5297, 0.4788, 0.5297, 0.3962, 0.4703, 0.7712, 0.5297, 0.7712, 0.5297, 0.7712, 0.4703, 0.7712, 0.5297, 0.4788, 0.4703, 0.4788, 0.4703, 0.4788, 0.5297, 0.4788])
me_cube.materials.append(mat_material_001)
me_cube.materials.append(mat_material_002)
me_cube.use_remesh_preserve_volume = False
me_cube.use_remesh_preserve_attributes = False
me_cube.use_mirror_vertex_groups = False
me_cube.update()
me_cube_001 = bpy.data.meshes.new('Cube.001')
me_cube_001.from_pydata([(1.0, 2.607, -0.9653), (1.0, -2.607, -0.9653), (-1.0, 2.607, -0.9653), (-1.0, -2.607, -0.9653), (-1.0, 1.947, -0.9653), (-1.0, 0.5215, -0.9653), (-1.0, -0.5215, -0.9653), (-1.0, -1.947, -0.9653), (1.0, -1.947, -0.9653), (1.0, -0.5215, -0.9653), (1.0, 0.5215, -0.9653), (1.0, 1.947, -0.9653), (0.0, 2.607, -0.9653), (0.0, -2.607, -0.9653), (0.8406, 0.5215, -0.9653), (0.8406, -0.5215, -0.9653), (1.0, 2.607, -2.877), (1.0, -2.607, -2.877), (-1.0, 2.607, -2.877), (-1.0, -2.607, -2.877), (-1.0, 1.947, -2.877), (-1.0, 0.5215, -2.877), (-1.0, -0.5215, -2.877), (-1.0, -1.947, -2.877), (1.0, -1.947, -2.877), (1.0, -0.5215, -2.877), (1.0, 0.5215, -2.877), (1.0, 1.947, -2.877), (0.0, 2.607, -2.877), (0.0, -2.607, -2.877), (0.8406, 0.5215, -2.877), (0.8406, -0.5215, -2.877), (-1.0, -2.607, -0.9925), (-1.0, -1.947, -0.9925), (-1.0, 2.607, -0.9925), (0.0, 2.607, -0.9925), (1.0, -2.607, -0.9925), (0.0, -2.607, -0.9925), (1.0, 2.607, -0.9925), (1.0, 1.947, -0.9925), (-1.0, 1.947, -0.9925), (-1.0, 0.06852, -0.9925), (-1.0, -0.06852, -0.9925), (1.0, -1.947, -0.9925), (1.0, -0.6523, -0.9925), (1.0, 0.6523, -0.9925), (-1.0, -2.607, -2.746), (0.8406, 0.3907, -0.9925), (0.8406, -0.3907, -0.9925), (-1.0, -1.947, -2.746), (-1.0, 2.607, -2.746), (0.0, 2.607, -2.746), (1.0, -2.607, -2.746), (0.0, -2.607, -2.746), (1.0, 2.607, -2.746), (1.0, 1.947, -2.746), (-1.0, 1.947, -2.746), (-1.0, 0.06852, -2.746), (-1.0, -0.06852, -2.746), (1.0, -1.947, -2.746), (1.0, -0.6523, -2.746), (1.0, 0.6523, -2.746), (0.8406, 0.3907, -2.746), (0.8406, -0.3907, -2.746), (-1.0, -0.1687, -1.093), (-1.0, -1.947, -1.093), (-1.0, -2.507, -1.093), (-1.0, -2.507, -2.646), (-1.0, -1.947, -2.646), (-1.0, -0.1687, -2.646), (0.0, 2.607, -1.093), (-0.8999, 2.607, -1.093), (-0.8999, 2.607, -2.646), (0.0, 2.607, -2.646), (0.8999, 2.607, -2.646), (0.8999, 2.607, -1.093), (1.0, -2.507, -1.093), (1.0, -1.947, -1.093), (1.0, -0.7525, -1.093), (1.0, -0.7525, -2.646), (1.0, -1.947, -2.646), (1.0, -2.507, -2.646), (0.0, -2.607, -1.093), (0.8999, -2.607, -1.093), (0.8999, -2.607, -2.646), (0.0, -2.607, -2.646), (-0.8999, -2.607, -2.646), (-0.8999, -2.607, -1.093), (-1.0, 2.507, -1.093), (-1.0, 1.947, -1.093), (-1.0, 0.1687, -1.093), (-1.0, 0.1687, -2.646), (-1.0, 1.947, -2.646), (-1.0, 2.507, -2.646), (0.8406, -0.2905, -1.093), (0.8406, 0.2905, -1.093), (0.8406, 0.2905, -2.646), (0.8406, -0.2905, -2.646), (1.0, 0.7525, -1.093), (1.0, 1.947, -1.093), (1.0, 2.507, -1.093), (1.0, 2.507, -2.646), (1.0, 1.947, -2.646), (1.0, 0.7525, -2.646), (-0.9428, -1.947, -1.093), (-0.9428, -0.1687, -1.093), (-0.9428, -0.1687, -2.646), (-0.9428, -2.507, -1.093), (-0.9428, -2.507, -2.646), (-0.9428, -1.947, -2.646), (-0.8999, 2.55, -1.093), (0.0, 2.55, -1.093), (0.8999, 2.55, -1.093), (-0.8999, 2.55, -2.646), (0.0, 2.55, -2.646), (0.8999, 2.55, -2.646), (0.9428, -1.947, -1.093), (0.9428, -2.507, -1.093), (0.9428, -2.507, -2.646), (0.9428, -0.7525, -1.093), (0.9428, -0.7525, -2.646), (0.9428, -1.947, -2.646), (0.8999, -2.55, -1.093), (0.0, -2.55, -1.093), (-0.8999, -2.55, -1.093), (0.8999, -2.55, -2.646), (0.0, -2.55, -2.646), (-0.8999, -2.55, -2.646), (-0.9428, 1.947, -1.093), (-0.9428, 2.507, -1.093), (-0.9428, 2.507, -2.646), (-0.9428, 0.1687, -1.093), (-0.9428, 0.1687, -2.646), (-0.9428, 1.947, -2.646), (0.7834, 0.2905, -1.093), (0.7834, -0.2905, -1.093), (0.7834, -0.2905, -2.646), (0.7834, 0.2905, -2.646), (0.9428, 1.947, -1.093), (0.9428, 0.7525, -1.093), (0.9428, 0.7525, -2.646), (0.9428, 2.507, -1.093), (0.9428, 2.507, -2.646), (0.9428, 1.947, -2.646), (1.0, 2.607, -0.8104), (1.0, -2.607, -0.8104), (-1.0, 2.607, -0.8104), (-1.0, -2.607, -0.8104), (-1.0, 1.947, -0.8104), (-1.0, 0.5215, -0.8104), (-1.0, -0.5215, -0.8104), (-1.0, -1.947, -0.8104), (1.0, -1.947, -0.8104), (1.0, -0.5215, -0.8104), (1.0, 0.5215, -0.8104), (1.0, 1.947, -0.8104), (0.0, 2.607, -0.8104), (0.0, -2.607, -0.8104), (0.8406, 0.5215, -0.8104), (0.8406, -0.5215, -0.8104), (1.098, 0.4399, -0.9653), (0.9222, 0.4399, -0.9653), (0.9222, -0.4399, -0.9653), (1.098, -0.4399, -0.9653), (-1.109, -2.706, -0.9653), (-1.109, -1.947, -0.9653), (-1.109, 2.706, -0.9653), (0.0, 2.706, -0.9653), (1.098, -2.706, -0.9653), (0.0, -2.706, -0.9653), (1.098, 2.706, -0.9653), (1.098, 1.947, -0.9653), (-1.109, 1.947, -0.9653), (-1.109, 0.5215, -0.9653), (-1.109, -0.5215, -0.9653), (1.098, -1.947, -0.9653), (1.098, 0.4399, -0.8104), (0.9222, 0.4399, -0.8104), (0.9222, -0.4399, -0.8104), (1.098, -0.4399, -0.8104), (-1.109, -2.706, -0.8104), (-1.109, -1.947, -0.8104), (-1.109, 2.706, -0.8104), (0.0, 2.706, -0.8104), (1.098, -2.706, -0.8104), (0.0, -2.706, -0.8104), (1.098, 2.706, -0.8104), (1.098, 1.947, -0.8104), (-1.109, 1.947, -0.8104), (-1.109, 0.5215, -0.8104), (-1.109, -0.5215, -0.8104), (1.098, -1.947, -0.8104)], [], [(83, 122, 125, 84), (90, 131, 132, 91), (76, 117, 116, 77), (87, 124, 123, 82), (14, 30, 26, 10), (41, 57, 58, 42), (9, 25, 31, 15), (89, 128, 131, 90), (96, 137, 136, 97), (82, 123, 122, 83), (32, 3, 7, 33), (34, 2, 12, 35), (36, 1, 13, 37), (38, 0, 11, 39), (40, 4, 2, 34), (41, 5, 4, 40), (42, 6, 5, 41), (33, 7, 6, 42), (43, 8, 1, 36), (44, 9, 8, 43), (39, 11, 10, 45), (35, 12, 0, 38), (37, 13, 3, 32), (47, 14, 15, 48), (49, 23, 19, 46), (51, 28, 18, 50), (53, 29, 17, 52), (55, 27, 16, 54), (50, 18, 20, 56), (56, 20, 21, 57), (57, 21, 22, 58), (58, 22, 23, 49), (52, 17, 24, 59), (59, 24, 25, 60), (61, 26, 27, 55), (54, 16, 28, 51), (46, 19, 29, 53), (63, 31, 30, 62), (60, 25, 9, 44), (45, 10, 26, 61), (62, 30, 14, 47), (48, 15, 31, 63), (42, 64, 65, 33), (33, 65, 66, 32), (32, 66, 67, 46), (46, 67, 68, 49), (49, 68, 69, 58), (58, 69, 64, 42), (35, 70, 71, 34), (34, 71, 72, 50), (50, 72, 73, 51), (51, 73, 74, 54), (54, 74, 75, 38), (38, 75, 70, 35), (36, 76, 77, 43), (43, 77, 78, 44), (44, 78, 79, 60), (60, 79, 80, 59), (59, 80, 81, 52), (52, 81, 76, 36), (37, 82, 83, 36), (36, 83, 84, 52), (52, 84, 85, 53), (53, 85, 86, 46), (46, 86, 87, 32), (32, 87, 82, 37), (34, 88, 89, 40), (40, 89, 90, 41), (41, 90, 91, 57), (57, 91, 92, 56), (56, 92, 93, 50), (50, 93, 88, 34), (48, 94, 95, 47), (47, 95, 96, 62), (62, 96, 97, 63), (63, 97, 94, 48), (45, 98, 99, 39), (39, 99, 100, 38), (38, 100, 101, 54), (54, 101, 102, 55), (55, 102, 103, 61), (61, 103, 98, 45), (105, 106, 109, 108, 107, 104), (111, 112, 115, 114, 113, 110), (117, 118, 121, 120, 119, 116), (123, 124, 127, 126, 125, 122), (129, 130, 133, 132, 131, 128), (135, 136, 137, 134), (139, 140, 143, 142, 141, 138), (81, 118, 117, 76), (91, 132, 133, 92), (70, 111, 110, 71), (84, 125, 126, 85), (77, 116, 119, 78), (92, 133, 130, 93), (75, 112, 111, 70), (85, 126, 127, 86), (64, 105, 104, 65), (78, 119, 120, 79), (71, 110, 113, 72), (86, 127, 124, 87), (98, 139, 138, 99), (69, 106, 105, 64), (79, 120, 121, 80), (72, 113, 114, 73), (103, 140, 139, 98), (65, 104, 107, 66), (80, 121, 118, 81), (73, 114, 115, 74), (99, 138, 141, 100), (66, 107, 108, 67), (74, 115, 112, 75), (100, 141, 142, 101), (67, 108, 109, 68), (101, 142, 143, 102), (68, 109, 106, 69), (102, 143, 140, 103), (94, 135, 134, 95), (97, 136, 135, 94), (88, 129, 128, 89), (95, 134, 137, 96), (93, 130, 129, 88), (5, 173, 172, 4), (149, 189, 190, 150), (4, 172, 166, 2), (148, 188, 189, 149), (0, 170, 171, 11), (146, 182, 188, 148), (1, 168, 169, 13), (155, 187, 186, 144), (2, 166, 167, 12), (157, 185, 184, 145), (3, 164, 165, 7), (14, 161, 162, 15), (156, 183, 182, 146), (15, 162, 163, 9), (13, 169, 164, 3), (151, 181, 180, 147), (165, 181, 190, 174), (164, 180, 181, 165), (160, 176, 177, 161), (175, 191, 184, 168), (166, 182, 183, 167), (162, 178, 179, 163), (163, 179, 191, 175), (168, 184, 185, 169), (171, 187, 176, 160), (170, 186, 187, 171), (167, 183, 186, 170), (172, 188, 182, 166), (169, 185, 180, 164), (173, 189, 188, 172), (161, 177, 178, 162), (174, 190, 189, 173), (150, 190, 181, 151), (6, 174, 173, 5), (145, 184, 191, 152), (7, 165, 174, 6), (152, 191, 179, 153), (8, 175, 168, 1), (154, 176, 187, 155), (9, 163, 175, 8), (144, 186, 183, 156), (158, 177, 176, 154), (11, 171, 160, 10), (147, 180, 185, 157), (153, 179, 178, 159), (12, 167, 170, 0), (159, 178, 177, 158), (10, 160, 161, 14)])
me_cube_001.polygons.foreach_set('material_index', [0, 0, 0, 0, 0, 0, 0, 0, 0, 0, 0, 0, 0, 0, 0, 0, 0, 0, 0, 0, 0, 0, 0, 0, 0, 0, 0, 0, 0, 0, 0, 0, 0, 0, 0, 0, 0, 0, 0, 0, 0, 0, 0, 0, 0, 0, 0, 0, 0, 0, 0, 0, 0, 0, 0, 0, 0, 0, 0, 0, 0, 0, 0, 0, 0, 0, 0, 0, 0, 0, 0, 0, 0, 0, 0, 0, 0, 0, 0, 0, 0, 0, 1, 1, 1, 1, 1, 1, 1, 0, 0, 0, 0, 0, 0, 0, 0, 0, 0, 0, 0, 0, 0, 0, 0, 0, 0, 0, 0, 0, 0, 0, 0, 0, 0, 0, 0, 0, 0, 0, 0, 0, 0, 0, 0, 0, 0, 0, 0, 0, 0, 0, 0, 0, 0, 0, 0, 0, 0, 0, 0, 0, 0, 0, 0, 0, 0, 0, 0, 0, 0, 0, 0, 0, 0, 0, 0, 0, 0, 0, 0, 0, 0, 0, 0, 0, 0, 0, 0, 0])
_uv = me_cube_001.uv_layers.new(name='UVMap')
_uv.uv.foreach_set('vector', [0.0, 0.0, 0.0, 0.0, 0.0, 0.0, 0.0, 0.0, 0.0, 0.0, 0.0, 0.0, 0.0, 0.0, 0.0, 0.0, 0.0, 0.0, 0.0, 0.0, 0.0, 0.0, 0.0, 0.0, 0.0, 0.0, 0.0, 0.0, 0.0, 0.0, 0.0, 0.0, 0.0, 0.0, 0.0, 0.0, 0.0, 0.0, 0.0, 0.0, 0.0, 0.0, 0.0, 0.0, 0.0, 0.0, 0.0, 0.0, 0.0, 0.0, 0.0, 0.0, 0.0, 0.0, 0.0, 0.0, 0.0, 0.0, 0.0, 0.0, 0.0, 0.0, 0.0, 0.0, 0.0, 0.0, 0.0, 0.0, 0.0, 0.0, 0.0, 0.0, 0.0, 0.0, 0.0, 0.0, 0.0, 0.0, 0.0, 0.0, 0.0, 0.0, 0.0, 0.0, 0.0, 0.0, 0.0, 0.0, 0.0, 0.0, 0.0, 0.0, 0.0, 0.0, 0.0, 0.0, 0.0, 0.0, 0.0, 0.0, 0.0, 0.0, 0.0, 0.0, 0.0, 0.0, 0.0, 0.0, 0.0, 0.0, 0.0, 0.0, 0.0, 0.0, 0.0, 0.0, 0.0, 0.0, 0.0, 0.0, 0.0, 0.0, 0.0, 0.0, 0.0, 0.0, 0.0, 0.0, 0.0, 0.0, 0.0, 0.0, 0.0, 0.0, 0.0, 0.0, 0.0, 0.0, 0.0, 0.0, 0.0, 0.0, 0.0, 0.0, 0.0, 0.0, 0.0, 0.0, 0.0, 0.0, 0.0, 0.0, 0.0, 0.0, 0.0, 0.0, 0.0, 0.0, 0.0, 0.0, 0.0, 0.0, 0.0, 0.0, 0.0, 0.0, 0.0, 0.0, 0.0, 0.0, 0.0, 0.0, 0.0, 0.0, 0.0, 0.0, 0.0, 0.0, 0.0, 0.0, 0.0, 0.0, 0.0, 0.0, 0.0, 0.0, 0.0, 0.0, 0.0, 0.0, 0.0, 0.0, 0.0, 0.0, 0.0, 0.0, 0.0, 0.0, 0.0, 0.0, 0.0, 0.0, 0.0, 0.0, 0.0, 0.0, 0.0, 0.0, 0.0, 0.0, 0.0, 0.0, 0.0, 0.0, 0.0, 0.0, 0.0, 0.0, 0.0, 0.0, 0.0, 0.0, 0.0, 0.0, 0.0, 0.0, 0.0, 0.0, 0.0, 0.0, 0.0, 0.0, 0.0, 0.0, 0.0, 0.0, 0.0, 0.0, 0.0, 0.0, 0.0, 0.0, 0.0, 0.0, 0.0, 0.0, 0.0, 0.0, 0.0, 0.0, 0.0, 0.0, 0.0, 0.0, 0.0, 0.0, 0.0, 0.0, 0.0, 0.0, 0.0, 0.0, 0.0, 0.0, 0.0, 0.0, 0.0, 0.0, 0.0, 0.0, 0.0, 0.0, 0.0, 0.0, 0.0, 0.0, 0.0, 0.0, 0.0, 0.0, 0.0, 0.0, 0.0, 0.0, 0.0, 0.0, 0.0, 0.0, 0.0, 0.0, 0.0, 0.0, 0.0, 0.0, 0.0, 0.0, 0.0, 0.0, 0.0, 0.0, 0.0, 0.0, 0.0, 0.0, 0.0, 0.0, 0.0, 0.0, 0.0, 0.0, 0.0, 0.0, 0.0, 0.0, 0.0, 0.0, 0.0, 0.0, 0.0, 0.0, 0.0, 0.0, 0.0, 0.0, 0.0, 0.0, 0.0, 0.0, 0.0, 0.0, 0.0, 0.0, 0.0, 0.0, 0.0, 0.0, 0.0, 0.0, 0.0, 0.0, 0.0, 0.0, 0.0, 0.0, 0.0, 0.0, 0.0, 0.0, 0.0, 0.0, 0.0, 0.0, 0.0, 0.0, 0.0, 0.0, 0.0, 0.0, 0.0, 0.0, 0.0, 0.0, 0.0, 0.0, 0.0, 0.0, 0.0, 0.0, 0.0, 0.0, 0.0, 0.0, 0.0, 0.0, 0.0, 0.0, 0.0, 0.0, 0.0, 0.0, 0.0, 0.0, 0.0, 0.0, 0.0, 0.0, 0.0, 0.0, 0.0, 0.0, 0.0, 0.0, 0.0, 0.0, 0.0, 0.0, 0.0, 0.0, 0.0, 0.0, 0.0, 0.0, 0.0, 0.0, 0.0, 0.0, 0.0, 0.0, 0.0, 0.0, 0.0, 0.0, 0.0, 0.0, 0.0, 0.0, 0.0, 0.0, 0.0, 0.0, 0.0, 0.0, 0.0, 0.0, 0.0, 0.0, 0.0, 0.0, 0.0, 0.0, 0.0, 0.0, 0.0, 0.0, 0.0, 0.0, 0.0, 0.0, 0.0, 0.0, 0.0, 0.0, 0.0, 0.0, 0.0, 0.0, 0.0, 0.0, 0.0, 0.0, 0.0, 0.0, 0.0, 0.0, 0.0, 0.0, 0.0, 0.0, 0.0, 0.0, 0.0, 0.0, 0.0, 0.0, 0.0, 0.0, 0.0, 0.0, 0.0, 0.0, 0.0, 0.0, 0.0, 0.0, 0.0, 0.0, 0.0, 0.0, 0.0, 0.0, 0.0, 0.0, 0.0, 0.0, 0.0, 0.0, 0.0, 0.0, 0.0, 0.0, 0.0, 0.0, 0.0, 0.0, 0.0, 0.0, 0.0, 0.0, 0.0, 0.0, 0.0, 0.0, 0.0, 0.0, 0.0, 0.0, 0.0, 0.0, 0.0, 0.0, 0.0, 0.0, 0.0, 0.0, 0.0, 0.0, 0.0, 0.0, 0.0, 0.0, 0.0, 0.0, 0.0, 0.0, 0.0, 0.0, 0.0, 0.0, 0.0, 0.0, 0.0, 0.0, 0.0, 0.0, 0.0, 0.0, 0.0, 0.0, 0.0, 0.0, 0.0, 0.0, 0.0, 0.0, 0.0, 0.0, 0.0, 0.0, 0.0, 0.0, 0.0, 0.0, 0.0, 0.0, 0.0, 0.0, 0.0, 0.0, 0.0, 0.0, 0.0, 0.0, 0.0, 0.0, 0.0, 0.0, 0.0, 0.0, 0.0, 0.0, 0.0, 0.0, 0.0, 0.0, 0.0, 0.0, 0.0, 0.0, 0.0, 0.0, 0.0, 0.0, 0.0, 0.0, 0.0, 0.0, 0.0, 0.0, 0.0, 0.0, 0.0, 0.0, 0.0, 0.0, 0.0, 0.0, 0.0, 0.0, 0.0, 0.0, 0.0, 0.0, 0.0, 0.0, 0.0, 0.0, 0.0, 0.0, 0.0, 0.0, 0.0, 0.0, 0.0, 0.0, 0.0, 0.0, 0.0, 0.0, 0.0, 0.0, 0.0, 0.0, 0.0, 0.0, 0.0, 0.0, 0.0, 0.0, 0.0, 0.0, 0.0, 0.0, 0.0, 0.0, 0.0, 0.0, 0.0, 0.0, 0.0, 0.0, 0.0, 0.0, 0.0, 0.0, 0.0, 0.0, 0.0, 0.0, 0.0, 0.0, 0.0, 0.0, 0.0, 0.0, 0.0, 0.0, 0.0, 0.0, 0.0, 0.0, 0.0, 0.0, 0.0, 0.0, 0.0, 0.0, 0.0, 0.0, 0.0, 0.0, 0.0, 0.0, 0.0, 0.0, 0.0, 0.0, 0.0, 0.0, 0.0, 0.0, 0.0, 0.0, 0.0, 0.0, 0.0, 0.0, 0.0, 0.0, 0.0, 0.0, 0.0, 0.0, 0.0, 0.0, 0.0, 0.0, 0.0, 0.0, 0.0, 0.0, 0.0, 0.0, 0.0, 0.0, 0.0, 0.0, 0.0, 0.0, 0.0, 0.0, 0.0, 0.0, 0.0, 0.0, 0.0, 0.0, 0.0, 0.0, 0.0, 0.0, 0.0, 0.0, 0.0, 0.0, 0.0, 0.0, 0.0, 0.0, 0.0, 0.0, 0.0, 0.0, 0.0, 0.0, 0.0, 0.0, 0.0, 0.0, 0.0, 0.0, 0.0, 0.0, 0.0, 0.0, 0.0, 0.0, 0.0, 0.0, 0.0, 0.0, 0.0, 0.0, 0.0, 0.0, 0.0, 0.0, 0.0, 0.0, 0.0, 0.0, 0.0, 0.0, 0.0, 0.0, 0.0, 0.0, 0.0, 0.0, 0.0, 0.0, 0.0, 0.0, 0.0, 0.0, 0.0, 0.0, 0.0, 0.0, 0.0, 0.0, 0.0, 0.0, 0.0, 0.0, 0.0, 0.0, 0.0, 0.0, 0.0, 0.0, 0.0, 0.0, 0.0, 0.0, 0.0, 0.0, 0.0, 0.0, 0.0, 0.0, 0.0, 0.0, 0.0, 0.0, 0.0, 0.0, 0.0, 0.0, 0.0, 0.0, 0.0, 0.0, 0.0, 0.0, 0.0, 0.0, 0.0, 0.0, 0.0, 0.0, 0.0, 0.0, 0.0, 0.0, 0.0, 0.0, 0.0, 0.0, 0.0, 0.0, 0.0, 0.0, 0.0, 0.0, 0.0, 0.0, 0.0, 0.0, 0.0, 0.0, 0.0, 0.0, 0.0, 0.0, 0.0, 0.0, 0.0, 0.0, 0.0, 0.0, 0.0, 0.0, 0.0, 0.0, 0.0, 0.0, 0.0, 0.0, 0.0, 0.0, 0.0, 0.0, 0.0, 0.0, 0.0, 0.0, 0.0, 0.0, 0.0, 0.0, 0.0, 0.0, 0.0, 0.0, 0.0, 0.0, 0.0, 0.0, 0.0, 0.0, 0.0, 0.0, 0.0, 0.0, 0.0, 0.0, 0.0, 0.0, 0.0, 0.0, 0.0, 0.0, 0.0, 0.0, 0.0, 0.0, 0.0, 0.0, 0.0, 0.0, 0.0, 0.0, 0.0, 0.0, 0.0, 0.0, 0.0, 0.0, 0.0, 0.0, 0.0, 0.0, 0.0, 0.0, 0.0, 0.0, 0.0, 0.0, 0.0, 0.0, 0.0, 0.0, 0.0, 0.0, 0.0, 0.0, 0.0, 0.0, 0.0, 0.0, 0.0, 0.0, 0.0, 0.0, 0.0, 0.0, 0.0, 0.0, 0.0, 0.0, 0.0, 0.0, 0.0, 0.0, 0.0, 0.0, 0.0, 0.0, 0.0, 0.0, 0.0, 0.0, 0.0, 0.0, 0.0, 0.0, 0.0, 0.0, 0.0, 0.0, 0.0, 0.0, 0.0, 0.0, 0.0, 0.0, 0.0, 0.0, 0.0, 0.0, 0.0, 0.0, 0.0, 0.0, 0.0, 0.0, 0.0, 0.0, 0.0, 0.0, 0.0, 0.0, 0.0, 0.0, 0.0, 0.0, 0.0, 0.0, 0.0, 0.0, 0.0, 0.0, 0.0, 0.0, 0.0, 0.0, 0.0, 0.0, 0.0, 0.0, 0.0, 0.0, 0.0, 0.0, 0.0, 0.0, 0.0, 0.0, 0.0, 0.0, 0.0, 0.0, 0.0, 0.0, 0.0, 0.0, 0.0, 0.0, 0.0, 0.0, 0.0, 0.0, 0.0, 0.0, 0.0, 0.0, 0.0, 0.0, 0.0, 0.0, 0.0, 0.0, 0.0, 0.0, 0.0, 0.0, 0.0, 0.0, 0.0, 0.0, 0.0, 0.0, 0.0, 0.0, 0.0, 0.0, 0.0, 0.0, 0.0, 0.0, 0.0, 0.0, 0.0, 0.0, 0.0, 0.0, 0.0, 0.0, 0.0, 0.0, 0.0, 0.0, 0.0, 0.0, 0.0, 0.0, 0.0, 0.0, 0.0, 0.0, 0.0, 0.0, 0.0, 0.0, 0.0, 0.0, 0.0, 0.0, 0.0, 0.0, 0.0, 0.0, 0.0, 0.0, 0.0, 0.0, 0.0, 0.0, 0.0, 0.0, 0.0, 0.0, 0.0, 0.0, 0.0, 0.0, 0.0, 0.0, 0.0, 0.0, 0.0, 0.0, 0.0, 0.0, 0.0, 0.0, 0.0, 0.0, 0.0, 0.0, 0.0, 0.0, 0.0, 0.0, 0.0, 0.0, 0.0, 0.0, 0.0, 0.0, 0.0, 0.0, 0.0, 0.0, 0.0, 0.0, 0.0, 0.0, 0.0, 0.0, 0.0, 0.0, 0.0, 0.0, 0.0, 0.0, 0.0, 0.0, 0.0, 0.0, 0.0, 0.0, 0.0, 0.0, 0.0, 0.0, 0.0, 0.0, 0.0, 0.0, 0.0, 0.0, 0.0, 0.0, 0.0, 0.0, 0.0, 0.0, 0.0, 0.0, 0.0, 0.0, 0.0, 0.0, 0.0, 0.0, 0.0, 0.0, 0.0, 0.0, 0.0, 0.0, 0.0, 0.0, 0.0, 0.0, 0.0, 0.0, 0.0, 0.0, 0.0, 0.0, 0.0, 0.0, 0.0, 0.0, 0.0, 0.0, 0.0, 0.0, 0.0, 0.0, 0.0, 0.0, 0.0, 0.0, 0.0, 0.0, 0.0, 0.0, 0.0, 0.0, 0.0, 0.0, 0.0, 0.0, 0.0, 0.0, 0.0, 0.0, 0.0, 0.0, 0.0, 0.0, 0.0, 0.0, 0.0, 0.0, 0.0, 0.0, 0.0, 0.0, 0.0, 0.0, 0.0, 0.0, 0.0, 0.0, 0.0, 0.0, 0.0, 0.0, 0.0, 0.0, 0.0, 0.0, 0.0, 0.0, 0.0, 0.0, 0.0, 0.0, 0.0, 0.0, 0.0, 0.0, 0.0, 0.0, 0.0, 0.0, 0.0, 0.0, 0.0, 0.0, 0.0, 0.0, 0.0, 0.0, 0.0, 0.0, 0.0, 0.0, 0.0, 0.0, 0.0, 0.0, 0.0, 0.0, 0.0, 0.0, 0.0, 0.0, 0.0, 0.0, 0.0, 0.0, 0.0, 0.0, 0.0, 0.0, 0.0, 0.0, 0.0, 0.0, 0.0, 0.0, 0.0, 0.0, 0.0, 0.0, 0.0, 0.0, 0.0, 0.0, 0.0, 0.0, 0.0, 0.0, 0.0, 0.0, 0.0, 0.0, 0.0, 0.0, 0.0, 0.0, 0.0, 0.0, 0.0, 0.0, 0.0, 0.0, 0.0, 0.0, 0.0, 0.0, 0.0, 0.0, 0.0, 0.0, 0.0, 0.0, 0.0, 0.0, 0.0, 0.0, 0.0, 0.0, 0.0, 0.0, 0.0, 0.0, 0.0, 0.0, 0.0, 0.0, 0.0, 0.0, 0.0, 0.0, 0.0, 0.0, 0.0, 0.0, 0.0, 0.0, 0.0, 0.0, 0.0, 0.0, 0.0, 0.0, 0.0, 0.0, 0.0, 0.0, 0.0, 0.0, 0.0, 0.0, 0.0, 0.0, 0.0, 0.0, 0.0, 0.0, 0.0, 0.0, 0.0, 0.0, 0.0, 0.0, 0.0, 0.0, 0.0, 0.0, 0.0, 0.0, 0.0, 0.0, 0.0, 0.0, 0.0, 0.0])
me_cube_001.materials.append(mat_material_001)
me_cube_001.materials.append(mat_material_002)
me_cube_001.use_remesh_preserve_volume = False
me_cube_001.use_remesh_preserve_attributes = False
me_cube_001.use_mirror_vertex_groups = False
me_cube_001.update()
me_cube_002 = bpy.data.meshes.new('Cube.002')
me_cube_002.from_pydata([(1.0, 2.607, 5.685), (1.0, -2.607, 5.685), (-1.0, 2.607, 5.685), (-1.0, -2.607, 5.685), (-1.0, 1.947, 5.685), (-1.0, 0.5215, 5.685), (-1.0, -0.5215, 5.685), (-1.0, -1.947, 5.685), (1.0, -1.947, 5.685), (1.0, -0.5215, 5.685), (1.0, 0.5215, 5.685), (1.0, 1.947, 5.685), (0.0, 2.607, 5.685), (0.0, -2.607, 5.685), (0.8406, 0.5215, 5.685), (0.8406, -0.5215, 5.685), (1.0, 2.607, 5.84), (1.0, -2.607, 5.84), (-1.0, 2.607, 5.84), (-1.0, -2.607, 5.84), (-1.0, 1.947, 5.84), (-1.0, 0.5215, 5.84), (-1.0, -0.5215, 5.84), (-1.0, -1.947, 5.84), (1.0, -1.947, 5.84), (1.0, -0.5215, 5.84), (1.0, 0.5215, 5.84), (1.0, 1.947, 5.84), (0.0, 2.607, 5.84), (0.0, -2.607, 5.84), (0.8406, 0.5215, 5.84), (0.8406, -0.5215, 5.84), (1.098, 0.4399, 5.685), (0.9222, 0.4399, 5.685), (0.9222, -0.4399, 5.685), (1.098, -0.4399, 5.685), (-1.109, -2.706, 5.685), (-1.109, -1.947, 5.685), (-1.109, 2.706, 5.685), (0.0, 2.706, 5.685), (1.098, -2.706, 5.685), (0.0, -2.706, 5.685), (1.098, 2.706, 5.685), (1.098, 1.947, 5.685), (-1.109, 1.947, 5.685), (-1.109, 0.5215, 5.685), (-1.109, -0.5215, 5.685), (1.098, -1.947, 5.685), (1.098, 0.4399, 5.84), (0.9222, 0.4399, 5.84), (0.9222, -0.4399, 5.84), (1.098, -0.4399, 5.84), (-1.109, -2.706, 5.84), (-1.109, -1.947, 5.84), (-1.109, 2.706, 5.84), (0.0, 2.706, 5.84), (1.098, -2.706, 5.84), (0.0, -2.706, 5.84), (1.098, 2.706, 5.84), (1.098, 1.947, 5.84), (-1.109, 1.947, 5.84), (-1.109, 0.5215, 5.84), (-1.109, -0.5215, 5.84), (1.098, -1.947, 5.84), (1.0, 2.607, 5.84), (1.0, -2.607, 5.84), (-1.0, 2.607, 5.84), (-1.0, -2.607, 5.84), (-1.0, 1.947, 5.84), (-1.0, 0.5215, 5.84), (-1.0, -0.5215, 5.84), (-1.0, -1.947, 5.84), (1.0, -1.947, 5.84), (1.0, -0.5215, 5.84), (1.0, 0.5215, 5.84), (1.0, 1.947, 5.84), (0.0, 2.607, 5.84), (0.0, -2.607, 5.84), (0.8406, 0.5215, 5.84), (0.8406, -0.5215, 5.84), (0.0, -1.947, 5.84), (0.0, -0.5215, 5.84), (0.0, 0.5215, 5.84), (0.0, 1.947, 5.84)], [], [(5, 45, 44, 4), (21, 61, 62, 22), (4, 44, 38, 2), (20, 60, 61, 21), (0, 42, 43, 11), (18, 54, 60, 20), (1, 40, 41, 13), (27, 59, 58, 16), (2, 38, 39, 12), (29, 57, 56, 17), (3, 36, 37, 7), (14, 33, 34, 15), (28, 55, 54, 18), (15, 34, 35, 9), (13, 41, 36, 3), (23, 53, 52, 19), (37, 53, 62, 46), (36, 52, 53, 37), (32, 48, 49, 33), (47, 63, 56, 40), (38, 54, 55, 39), (34, 50, 51, 35), (35, 51, 63, 47), (40, 56, 57, 41), (43, 59, 48, 32), (42, 58, 59, 43), (39, 55, 58, 42), (44, 60, 54, 38), (41, 57, 52, 36), (45, 61, 60, 44), (33, 49, 50, 34), (46, 62, 61, 45), (22, 62, 53, 23), (6, 46, 45, 5), (17, 56, 63, 24), (7, 37, 46, 6), (24, 63, 51, 25), (8, 47, 40, 1), (26, 48, 59, 27), (9, 35, 47, 8), (16, 58, 55, 28), (30, 49, 48, 26), (11, 43, 32, 10), (19, 52, 57, 29), (25, 51, 50, 31), (12, 39, 42, 0), (31, 50, 49, 30), (10, 32, 33, 14), (29, 77, 67, 19), (21, 69, 68, 20), (26, 74, 78, 30), (30, 78, 79, 31), (22, 70, 69, 21), (31, 79, 73, 25), (23, 71, 70, 22), (19, 67, 71, 23), (24, 72, 65, 17), (18, 66, 76, 28), (25, 73, 72, 24), (17, 65, 77, 29), (27, 75, 74, 26), (16, 64, 75, 27), (28, 76, 64, 16), (20, 68, 66, 18), (80, 71, 67, 77), (80, 77, 65, 72), (81, 80, 72, 73, 79), (81, 70, 71, 80), (78, 82, 81, 79), (82, 69, 70, 81), (75, 64, 76, 83), (83, 68, 69, 82), (74, 75, 83, 82, 78), (76, 66, 68, 83)])
_uv = me_cube_002.uv_layers.new(name='UVMap')
_uv.uv.foreach_set('vector', [0.0, 0.0, 0.0, 0.0, 0.0, 0.0, 0.0, 0.0, 0.0, 0.0, 0.0, 0.0, 0.0, 0.0, 0.0, 0.0, 0.0, 0.0, 0.0, 0.0, 0.0, 0.0, 0.0, 0.0, 0.0, 0.0, 0.0, 0.0, 0.0, 0.0, 0.0, 0.0, 0.0, 0.0, 0.0, 0.0, 0.0, 0.0, 0.0, 0.0, 0.0, 0.0, 0.0, 0.0, 0.0, 0.0, 0.0, 0.0, 0.0, 0.0, 0.0, 0.0, 0.0, 0.0, 0.0, 0.0, 0.0, 0.0, 0.0, 0.0, 0.0, 0.0, 0.0, 0.0, 0.0, 0.0, 0.0, 0.0, 0.0, 0.0, 0.0, 0.0, 0.0, 0.0, 0.0, 0.0, 0.0, 0.0, 0.0, 0.0, 0.0, 0.0, 0.0, 0.0, 0.0, 0.0, 0.0, 0.0, 0.0, 0.0, 0.0, 0.0, 0.0, 0.0, 0.0, 0.0, 0.0, 0.0, 0.0, 0.0, 0.0, 0.0, 0.0, 0.0, 0.0, 0.0, 0.0, 0.0, 0.0, 0.0, 0.0, 0.0, 0.0, 0.0, 0.0, 0.0, 0.0, 0.0, 0.0, 0.0, 0.0, 0.0, 0.0, 0.0, 0.0, 0.0, 0.0, 0.0, 0.0, 0.0, 0.0, 0.0, 0.0, 0.0, 0.0, 0.0, 0.0, 0.0, 0.0, 0.0, 0.0, 0.0, 0.0, 0.0, 0.0, 0.0, 0.0, 0.0, 0.0, 0.0, 0.0, 0.0, 0.0, 0.0, 0.0, 0.0, 0.0, 0.0, 0.0, 0.0, 0.0, 0.0, 0.0, 0.0, 0.0, 0.0, 0.0, 0.0, 0.0, 0.0, 0.0, 0.0, 0.0, 0.0, 0.0, 0.0, 0.0, 0.0, 0.0, 0.0, 0.0, 0.0, 0.0, 0.0, 0.0, 0.0, 0.0, 0.0, 0.0, 0.0, 0.0, 0.0, 0.0, 0.0, 0.0, 0.0, 0.0, 0.0, 0.0, 0.0, 0.0, 0.0, 0.0, 0.0, 0.0, 0.0, 0.0, 0.0, 0.0, 0.0, 0.0, 0.0, 0.0, 0.0, 0.0, 0.0, 0.0, 0.0, 0.0, 0.0, 0.0, 0.0, 0.0, 0.0, 0.0, 0.0, 0.0, 0.0, 0.0, 0.0, 0.0, 0.0, 0.0, 0.0, 0.0, 0.0, 0.0, 0.0, 0.0, 0.0, 0.0, 0.0, 0.0, 0.0, 0.0, 0.0, 0.0, 0.0, 0.0, 0.0, 0.0, 0.0, 0.0, 0.0, 0.0, 0.0, 0.0, 0.0, 0.0, 0.0, 0.0, 0.0, 0.0, 0.0, 0.0, 0.0, 0.0, 0.0, 0.0, 0.0, 0.0, 0.0, 0.0, 0.0, 0.0, 0.0, 0.0, 0.0, 0.0, 0.0, 0.0, 0.0, 0.0, 0.0, 0.0, 0.0, 0.0, 0.0, 0.0, 0.0, 0.0, 0.0, 0.0, 0.0, 0.0, 0.0, 0.0, 0.0, 0.0, 0.0, 0.0, 0.0, 0.0, 0.0, 0.0, 0.0, 0.0, 0.0, 0.0, 0.0, 0.0, 0.0, 0.0, 0.0, 0.0, 0.0, 0.0, 0.0, 0.0, 0.0, 0.0, 0.0, 0.0, 0.0, 0.0, 0.0, 0.0, 0.0, 0.0, 0.0, 0.0, 0.0, 0.0, 0.0, 0.0, 0.0, 0.0, 0.0, 0.0, 0.0, 0.0, 0.0, 0.0, 0.0, 0.0, 0.0, 0.0, 0.0, 0.0, 0.0, 0.0, 0.0, 0.0, 0.0, 0.0, 0.0, 0.0, 0.0, 0.0, 0.0, 0.0, 0.0, 0.0, 0.0, 0.0, 0.0, 0.0, 0.0, 0.0, 0.0, 0.0, 0.0, 0.0, 0.0, 0.0, 0.0, 0.0, 0.0, 0.0, 0.0, 0.0, 0.0, 0.0, 0.0, 0.0, 0.0, 0.0, 0.0, 0.0, 0.0, 0.0, 0.0, 0.0, 0.0, 0.0, 0.0, 0.0, 0.0, 0.0, 0.0, 0.0, 0.0, 0.0, 0.0, 0.0, 0.0, 0.0, 0.0, 0.0, 0.0, 0.0, 0.0, 0.0, 0.0, 0.0, 0.0, 0.0, 0.0, 0.0, 0.0, 0.0, 0.0, 0.0, 0.0, 0.0, 0.0, 0.0, 0.0, 0.0, 0.0, 0.0, 0.0, 0.0, 0.0, 0.0, 0.0, 0.0, 0.0, 0.0, 0.0, 0.0, 0.0, 0.0, 0.0, 0.0, 0.0, 0.0, 0.0, 0.0, 0.0, 0.0, 0.0, 0.0, 0.0, 0.0, 0.0, 0.0, 0.0, 0.0, 0.0, 0.0, 0.0, 0.0, 0.0, 0.0, 0.0, 0.0, 0.0, 0.0, 0.0, 0.0, 0.0, 0.0, 0.0, 0.0, 0.0, 0.0, 0.0, 0.0, 0.0, 0.0, 0.0, 0.0, 0.0, 0.0, 0.0, 0.0, 0.0, 0.0, 0.0, 0.0, 0.0, 0.0, 0.0, 0.0, 0.0, 0.0, 0.0, 0.0, 0.0, 0.0, 0.0, 0.0, 0.0, 0.0, 0.0, 0.0, 0.0, 0.0, 0.0, 0.0, 0.0, 0.0, 0.0, 0.0, 0.0, 0.0, 0.0, 0.0, 0.0, 0.0, 0.0, 0.0, 0.0, 0.0, 0.0, 0.0, 0.0, 0.0, 0.0, 0.0, 0.0, 0.0, 0.0, 0.0, 0.0, 0.0, 0.0, 0.0, 0.0, 0.0, 0.0, 0.0, 0.0, 0.0, 0.0, 0.0, 0.0, 0.0, 0.0, 0.0, 0.0, 0.0, 0.0, 0.0, 0.0, 0.0, 0.0, 0.0, 0.0, 0.0, 0.0, 0.0, 0.0, 0.0, 0.0, 0.0, 0.0, 0.0, 0.0, 0.0, 0.0, 0.0, 0.0, 0.0, 0.0, 0.0, 0.0, 0.0, 0.0, 0.0, 0.0, 0.0, 0.0, 0.0, 0.0, 0.0, 0.0, 0.0, 0.0, 0.0, 0.0, 0.0, 0.0, 0.0, 0.0])
me_cube_002.materials.append(mat_material_001)
me_cube_002.use_remesh_preserve_volume = False
me_cube_002.use_remesh_preserve_attributes = False
me_cube_002.use_mirror_vertex_groups = False
me_cube_002.update()

# ---- objects
ob_light = bpy.data.objects.new('Light', light_light)
ob_camera = bpy.data.objects.new('Camera', cam_camera)
ob_building = bpy.data.objects.new('Building', me_cube)
ob_building_001 = bpy.data.objects.new('Building.001', me_cube_001)
ob_building_002 = bpy.data.objects.new('Building.002', me_cube_002)

# ---- transforms, parenting, visibility, modifiers, constraints
ob_light.location = (4.076, 1.005, 5.904)
ob_light.rotation_euler = (0.6503, 0.05522, 1.866)
ob_light.lock_rotations_4d = False
ob_light.empty_display_type = 'ARROWS'
ob_light.color = (0.0, 0.0, 0.0, 0.0)
ob_light.lineart.crease_threshold = 0.0
ob_camera.location = (7.359, -6.926, 4.958)
ob_camera.rotation_euler = (1.109, 0.0, 0.8149)
ob_camera.lock_rotations_4d = False
ob_camera.empty_display_type = 'ARROWS'
ob_camera.color = (0.0, 0.0, 0.0, 0.0)
ob_camera.display_type = 'WIRE'
ob_camera.lineart.crease_threshold = 0.0
ob_building.location = (0.0, 0.0, 0.0)
ob_building.scale = (0.2274, 0.2274, 0.2274)
ob_building.lock_rotations_4d = False
ob_building.empty_display_type = 'ARROWS'
ob_building.lineart.crease_threshold = 0.0
_m = ob_building.modifiers.new('Array', 'ARRAY')
_m.count = 4
_m.constant_offset_displace = (0.0, 0.0, 0.0)
_m.relative_offset_displace = (0.0, 0.0, 1.0)
ob_building_001.location = (0.0, 0.0, 0.0)
ob_building_001.scale = (0.2274, 0.2274, 0.2274)
ob_building_001.lock_rotations_4d = False
ob_building_001.empty_display_type = 'ARROWS'
ob_building_001.lineart.crease_threshold = 0.0
ob_building_002.location = (0.0, 0.0, 0.0)
ob_building_002.scale = (0.2274, 0.2274, 0.2274)
ob_building_002.lock_rotations_4d = False
ob_building_002.empty_display_type = 'ARROWS'
ob_building_002.lineart.crease_threshold = 0.0

# ---- collection membership
col_collection.objects.link(ob_light)
col_collection.objects.link(ob_camera)
col_building.objects.link(ob_building)
col_building.objects.link(ob_building_001)
col_building.objects.link(ob_building_002)

# ---- scene / render settings (as saved in the file)
scene.camera = ob_camera
scene.frame_start = 1; scene.frame_end = 250; scene.frame_set(1)
scene.render.engine = 'BLENDER_EEVEE_NEXT'
scene.cycles.use_denoising = False
scene.cycles.samples = 128
scene.cycles.sampling_pattern = 'TABULATED_SOBOL'
scene.cycles.use_adaptive_sampling = False
scene.cycles.use_light_tree = False
scene.eevee.use_gtao = True
scene.view_settings.view_transform = 'Filmic'
bpy.context.view_layer.update()
